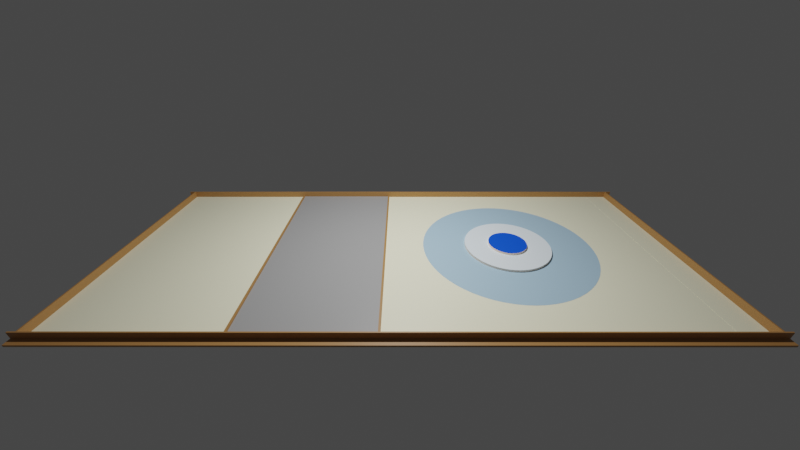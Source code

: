 # Source: field.blend  (saved by Blender 4.1.24; exported with 4.5.12 LTS)
import bpy
from mathutils import Matrix  # noqa: F401  (used for matrix-valued properties, if any)

bpy.ops.wm.read_factory_settings(use_empty=True)
scene = bpy.context.scene
scene.name = 'Scene'

# ---- collections
col_field = bpy.data.collections.new('Field'); scene.collection.children.link(col_field)
col_spot = bpy.data.collections.new('Spot'); col_field.children.link(col_spot)
col_spot_1 = bpy.data.collections.new('Spot_1'); col_spot.children.link(col_spot_1)
col_spot_2 = bpy.data.collections.new('Spot_2'); col_spot.children.link(col_spot_2)
col_spot_3 = bpy.data.collections.new('Spot_3'); col_spot.children.link(col_spot_3)
col_ground = bpy.data.collections.new('Ground'); col_field.children.link(col_ground)
col_timber = bpy.data.collections.new('Timber'); col_field.children.link(col_timber)
col_fence = bpy.data.collections.new('Fence'); col_field.children.link(col_fence)
col_fence__x = bpy.data.collections.new('Fence_+x'); col_fence.children.link(col_fence__x)
col_fence__x_1 = bpy.data.collections.new('Fence_-x'); col_fence.children.link(col_fence__x_1)
col_fence__y = bpy.data.collections.new('Fence_+y'); col_fence.children.link(col_fence__y)
col_fence__y_1 = bpy.data.collections.new('Fence_-y'); col_fence.children.link(col_fence__y_1)
col_start = bpy.data.collections.new('Start'); col_field.children.link(col_start)
col_start__y = bpy.data.collections.new('Start_+y'); col_start.children.link(col_start__y)
col_start__y_1 = bpy.data.collections.new('Start_-y'); col_start.children.link(col_start__y_1)
col_default_items = bpy.data.collections.new('Default_Items'); scene.collection.children.link(col_default_items)

# ---- materials (node trees are filled in below, after node groups)
mat_lonleum_3610 = bpy.data.materials.new('Lonleum_3610')
mat_lonleum_3610.use_transparent_shadow = False
mat_lumber_core = bpy.data.materials.new('Lumber-Core')
mat_lumber_core.use_transparent_shadow = False
mat_lonleum_3059 = bpy.data.materials.new('Lonleum_3059')
mat_lonleum_3059.use_transparent_shadow = False
mat_lonleum_3060 = bpy.data.materials.new('Lonleum_3060')
mat_lonleum_3060.use_transparent_shadow = False
mat_lonleum_3054 = bpy.data.materials.new('Lonleum_3054')
mat_lonleum_3054.use_transparent_shadow = False
mat_lonleum_3116 = bpy.data.materials.new('Lonleum_3116')
mat_lonleum_3116.use_transparent_shadow = False
mat_playwood = bpy.data.materials.new('playwood')
mat_playwood.use_transparent_shadow = False
mat_timber = bpy.data.materials.new('timber')
mat_timber.use_transparent_shadow = False
mat_fence = bpy.data.materials.new('Fence')
mat_fence.use_transparent_shadow = False

# ---- material node trees
mat_lonleum_3610.use_nodes = True; mat_lonleum_3610.node_tree.nodes.clear()
_N = mat_lonleum_3610.node_tree.nodes; _L = mat_lonleum_3610.node_tree.links
n0 = _N.new('ShaderNodeBsdfPrincipled'); n0.name = 'プリンシプルBSDF'; n0.location = (10, 300)
n0.distribution = 'GGX'
n0.subsurface_method = 'RANDOM_WALK_SKIN'
n0.inputs[0].default_value = (0.402, 0.5972, 0.7529, 1.0)
n0.inputs[3].default_value = 1.45
n0.inputs[27].default_value = (0.0, 0.0, 0.0, 1.0)
n0.inputs[28].default_value = 1.0
n1 = _N.new('ShaderNodeOutputMaterial'); n1.name = 'マテリアル出力'; n1.location = (300, 300)
_L.new(n0.outputs[0], n1.inputs[0])
n1.is_active_output = True
mat_lumber_core.use_nodes = True; mat_lumber_core.node_tree.nodes.clear()
_N = mat_lumber_core.node_tree.nodes; _L = mat_lumber_core.node_tree.links
n0 = _N.new('ShaderNodeBsdfPrincipled'); n0.name = 'プリンシプルBSDF'; n0.location = (10, 300)
n0.inputs[0].default_value = (1.0, 0.8278, 0.6698, 1.0)
n1 = _N.new('ShaderNodeOutputMaterial'); n1.name = 'マテリアル出力'; n1.location = (300, 300)
_L.new(n0.outputs[0], n1.inputs[0])
n1.is_active_output = True
mat_lonleum_3059.use_nodes = True; mat_lonleum_3059.node_tree.nodes.clear()
_N = mat_lonleum_3059.node_tree.nodes; _L = mat_lonleum_3059.node_tree.links
n0 = _N.new('ShaderNodeBsdfPrincipled'); n0.name = 'プリンシプルBSDF'; n0.location = (10, 300)
n0.distribution = 'GGX'
n0.subsurface_method = 'RANDOM_WALK_SKIN'
n0.inputs[0].default_value = (0.8469, 0.9387, 1.0, 1.0)
n0.inputs[3].default_value = 1.45
n0.inputs[27].default_value = (0.0, 0.0, 0.0, 1.0)
n0.inputs[28].default_value = 1.0
n1 = _N.new('ShaderNodeOutputMaterial'); n1.name = 'マテリアル出力'; n1.location = (300, 300)
_L.new(n0.outputs[0], n1.inputs[0])
n1.is_active_output = True
mat_lonleum_3060.use_nodes = True; mat_lonleum_3060.node_tree.nodes.clear()
_N = mat_lonleum_3060.node_tree.nodes; _L = mat_lonleum_3060.node_tree.links
n0 = _N.new('ShaderNodeBsdfPrincipled'); n0.name = 'プリンシプルBSDF'; n0.location = (10, 300)
n0.distribution = 'GGX'
n0.subsurface_method = 'RANDOM_WALK_SKIN'
n0.inputs[0].default_value = (0.0, 0.08022, 0.7758, 1.0)
n0.inputs[3].default_value = 1.45
n0.inputs[27].default_value = (0.0, 0.0, 0.0, 1.0)
n0.inputs[28].default_value = 1.0
n1 = _N.new('ShaderNodeOutputMaterial'); n1.name = 'マテリアル出力'; n1.location = (300, 300)
_L.new(n0.outputs[0], n1.inputs[0])
n1.is_active_output = True
mat_lonleum_3054.use_nodes = True; mat_lonleum_3054.node_tree.nodes.clear()
_N = mat_lonleum_3054.node_tree.nodes; _L = mat_lonleum_3054.node_tree.links
n0 = _N.new('ShaderNodeBsdfPrincipled'); n0.name = 'プリンシプルBSDF'; n0.location = (10, 300)
n0.distribution = 'GGX'
n0.subsurface_method = 'RANDOM_WALK_SKIN'
n0.inputs[0].default_value = (1.0, 0.9734, 0.7157, 1.0)
n0.inputs[3].default_value = 1.45
n0.inputs[27].default_value = (0.0, 0.0, 0.0, 1.0)
n0.inputs[28].default_value = 1.0
n1 = _N.new('ShaderNodeOutputMaterial'); n1.name = 'マテリアル出力'; n1.location = (300, 300)
_L.new(n0.outputs[0], n1.inputs[0])
n1.is_active_output = True
mat_lonleum_3116.use_nodes = True; mat_lonleum_3116.node_tree.nodes.clear()
_N = mat_lonleum_3116.node_tree.nodes; _L = mat_lonleum_3116.node_tree.links
n0 = _N.new('ShaderNodeBsdfPrincipled'); n0.name = 'プリンシプルBSDF'; n0.location = (10, 300)
n0.distribution = 'GGX'
n0.subsurface_method = 'RANDOM_WALK_SKIN'
n0.inputs[0].default_value = (0.3419, 0.3419, 0.3419, 1.0)
n0.inputs[3].default_value = 1.45
n0.inputs[27].default_value = (0.0, 0.0, 0.0, 1.0)
n0.inputs[28].default_value = 1.0
n1 = _N.new('ShaderNodeOutputMaterial'); n1.name = 'マテリアル出力'; n1.location = (300, 300)
_L.new(n0.outputs[0], n1.inputs[0])
n1.is_active_output = True
mat_playwood.use_nodes = True; mat_playwood.node_tree.nodes.clear()
_N = mat_playwood.node_tree.nodes; _L = mat_playwood.node_tree.links
n0 = _N.new('ShaderNodeBsdfPrincipled'); n0.name = 'プリンシプルBSDF'; n0.location = (10, 300)
n0.distribution = 'GGX'
n0.subsurface_method = 'RANDOM_WALK_SKIN'
n0.inputs[0].default_value = (0.5, 0.29, 0.1241, 1.0)
n0.inputs[3].default_value = 1.45
n0.inputs[27].default_value = (0.0, 0.0, 0.0, 1.0)
n0.inputs[28].default_value = 1.0
n1 = _N.new('ShaderNodeOutputMaterial'); n1.name = 'マテリアル出力'; n1.location = (300, 300)
_L.new(n0.outputs[0], n1.inputs[0])
n1.is_active_output = True
mat_timber.use_nodes = True; mat_timber.node_tree.nodes.clear()
_N = mat_timber.node_tree.nodes; _L = mat_timber.node_tree.links
n0 = _N.new('ShaderNodeBsdfPrincipled'); n0.name = 'プリンシプルBSDF'; n0.location = (10, 300)
n0.distribution = 'GGX'
n0.subsurface_method = 'RANDOM_WALK_SKIN'
n0.inputs[0].default_value = (0.4, 0.1995, 0.06317, 1.0)
n0.inputs[3].default_value = 1.45
n0.inputs[27].default_value = (0.0, 0.0, 0.0, 1.0)
n0.inputs[28].default_value = 1.0
n1 = _N.new('ShaderNodeOutputMaterial'); n1.name = 'マテリアル出力'; n1.location = (300, 300)
_L.new(n0.outputs[0], n1.inputs[0])
n1.is_active_output = True
mat_fence.use_nodes = True; mat_fence.node_tree.nodes.clear()
_N = mat_fence.node_tree.nodes; _L = mat_fence.node_tree.links
n0 = _N.new('ShaderNodeBsdfPrincipled'); n0.name = 'プリンシプルBSDF'; n0.location = (10, 300)
n0.distribution = 'GGX'
n0.subsurface_method = 'RANDOM_WALK_SKIN'
n0.inputs[0].default_value = (0.4, 0.1995, 0.06317, 1.0)
n0.inputs[3].default_value = 1.45
n0.inputs[27].default_value = (0.0, 0.0, 0.0, 1.0)
n0.inputs[28].default_value = 1.0
n1 = _N.new('ShaderNodeOutputMaterial'); n1.name = 'マテリアル出力'; n1.location = (300, 300)
_L.new(n0.outputs[0], n1.inputs[0])
n1.is_active_output = True

# ---- world
world_world = bpy.data.worlds.new('World'); scene.world = world_world
world_world.use_nodes = True; world_world.node_tree.nodes.clear()
_N = world_world.node_tree.nodes; _L = world_world.node_tree.links
n0 = _N.new('ShaderNodeOutputWorld'); n0.name = 'World Output'; n0.location = (300, 300)
n1 = _N.new('ShaderNodeBackground'); n1.name = 'Background'; n1.location = (10, 300)
n1.inputs[0].default_value = (0.05088, 0.05088, 0.05088, 1.0)
_L.new(n1.outputs[0], n0.inputs[0])
n0.is_active_output = True
world_world.color = (0.05088, 0.05088, 0.05088)
world_world.use_sun_shadow = False
world_world.sun_shadow_jitter_overblur = 0.0

# ---- cameras
cam_camera = bpy.data.cameras.new('Camera')
cam_camera.clip_end = 100.0
cam_camera.lens = 15.0
cam_camera.ortho_scale = 7.314

# ---- lights
light_light = bpy.data.lights.new('Light', 'POINT')
light_light.transmission_factor = 0.0
light_light.energy = 1e+05
light_light.shadow_soft_size = 0.1
light_light.shadow_maximum_resolution = 0.006
light_light.use_absolute_resolution = True

# ---- meshes
me_010 = bpy.data.meshes.new('円柱.010')
me_010.from_pydata([(0.0, 18.0, -0.24), (0.0, 18.0, 0.24), (1.764, 17.91, -0.24), (1.764, 17.91, 0.24), (3.512, 17.65, -0.24), (3.512, 17.65, 0.24), (5.225, 17.22, -0.24), (5.225, 17.22, 0.24), (6.888, 16.63, -0.24), (6.888, 16.63, 0.24), (8.485, 15.87, -0.24), (8.485, 15.87, 0.24), (10.0, 14.97, -0.24), (10.0, 14.97, 0.24), (11.42, 13.91, -0.24), (11.42, 13.91, 0.24), (12.73, 12.73, -0.24), (12.73, 12.73, 0.24), (13.91, 11.42, -0.24), (13.91, 11.42, 0.24), (14.97, 10.0, -0.24), (14.97, 10.0, 0.24), (15.87, 8.485, -0.24), (15.87, 8.485, 0.24), (16.63, 6.888, -0.24), (16.63, 6.888, 0.24), (17.22, 5.225, -0.24), (17.22, 5.225, 0.24), (17.65, 3.512, -0.24), (17.65, 3.512, 0.24), (17.91, 1.764, -0.24), (17.91, 1.764, 0.24), (18.0, 0.0, -0.24), (18.0, 0.0, 0.24), (17.91, -1.764, -0.24), (17.91, -1.764, 0.24), (17.65, -3.512, -0.24), (17.65, -3.512, 0.24), (17.22, -5.225, -0.24), (17.22, -5.225, 0.24), (16.63, -6.888, -0.24), (16.63, -6.888, 0.24), (15.87, -8.485, -0.24), (15.87, -8.485, 0.24), (14.97, -10.0, -0.24), (14.97, -10.0, 0.24), (13.91, -11.42, -0.24), (13.91, -11.42, 0.24), (12.73, -12.73, -0.24), (12.73, -12.73, 0.24), (11.42, -13.91, -0.24), (11.42, -13.91, 0.24), (10.0, -14.97, -0.24), (10.0, -14.97, 0.24), (8.485, -15.87, -0.24), (8.485, -15.87, 0.24), (6.888, -16.63, -0.24), (6.888, -16.63, 0.24), (5.225, -17.22, -0.24), (5.225, -17.22, 0.24), (3.512, -17.65, -0.24), (3.512, -17.65, 0.24), (1.764, -17.91, -0.24), (1.764, -17.91, 0.24), (0.0, -18.0, -0.24), (0.0, -18.0, 0.24), (-1.764, -17.91, -0.24), (-1.764, -17.91, 0.24), (-3.512, -17.65, -0.24), (-3.512, -17.65, 0.24), (-5.225, -17.22, -0.24), (-5.225, -17.22, 0.24), (-6.888, -16.63, -0.24), (-6.888, -16.63, 0.24), (-8.485, -15.87, -0.24), (-8.485, -15.87, 0.24), (-10.0, -14.97, -0.24), (-10.0, -14.97, 0.24), (-11.42, -13.91, -0.24), (-11.42, -13.91, 0.24), (-12.73, -12.73, -0.24), (-12.73, -12.73, 0.24), (-13.91, -11.42, -0.24), (-13.91, -11.42, 0.24), (-14.97, -10.0, -0.24), (-14.97, -10.0, 0.24), (-15.87, -8.485, -0.24), (-15.87, -8.485, 0.24), (-16.63, -6.888, -0.24), (-16.63, -6.888, 0.24), (-17.22, -5.225, -0.24), (-17.22, -5.225, 0.24), (-17.65, -3.512, -0.24), (-17.65, -3.512, 0.24), (-17.91, -1.764, -0.24), (-17.91, -1.764, 0.24), (-18.0, 0.0, -0.24), (-18.0, 0.0, 0.24), (-17.91, 1.764, -0.24), (-17.91, 1.764, 0.24), (-17.65, 3.512, -0.24), (-17.65, 3.512, 0.24), (-17.22, 5.225, -0.24), (-17.22, 5.225, 0.24), (-16.63, 6.888, -0.24), (-16.63, 6.888, 0.24), (-15.87, 8.485, -0.24), (-15.87, 8.485, 0.24), (-14.97, 10.0, -0.24), (-14.97, 10.0, 0.24), (-13.91, 11.42, -0.24), (-13.91, 11.42, 0.24), (-12.73, 12.73, -0.24), (-12.73, 12.73, 0.24), (-11.42, 13.91, -0.24), (-11.42, 13.91, 0.24), (-10.0, 14.97, -0.24), (-10.0, 14.97, 0.24), (-8.485, 15.87, -0.24), (-8.485, 15.87, 0.24), (-6.888, 16.63, -0.24), (-6.888, 16.63, 0.24), (-5.225, 17.22, -0.24), (-5.225, 17.22, 0.24), (-3.512, 17.65, -0.24), (-3.512, 17.65, 0.24), (-1.764, 17.91, -0.24), (-1.764, 17.91, 0.24)], [], [(0, 1, 3, 2), (2, 3, 5, 4), (4, 5, 7, 6), (6, 7, 9, 8), (8, 9, 11, 10), (10, 11, 13, 12), (12, 13, 15, 14), (14, 15, 17, 16), (16, 17, 19, 18), (18, 19, 21, 20), (20, 21, 23, 22), (22, 23, 25, 24), (24, 25, 27, 26), (26, 27, 29, 28), (28, 29, 31, 30), (30, 31, 33, 32), (32, 33, 35, 34), (34, 35, 37, 36), (36, 37, 39, 38), (38, 39, 41, 40), (40, 41, 43, 42), (42, 43, 45, 44), (44, 45, 47, 46), (46, 47, 49, 48), (48, 49, 51, 50), (50, 51, 53, 52), (52, 53, 55, 54), (54, 55, 57, 56), (56, 57, 59, 58), (58, 59, 61, 60), (60, 61, 63, 62), (62, 63, 65, 64), (64, 65, 67, 66), (66, 67, 69, 68), (68, 69, 71, 70), (70, 71, 73, 72), (72, 73, 75, 74), (74, 75, 77, 76), (76, 77, 79, 78), (78, 79, 81, 80), (80, 81, 83, 82), (82, 83, 85, 84), (84, 85, 87, 86), (86, 87, 89, 88), (88, 89, 91, 90), (90, 91, 93, 92), (92, 93, 95, 94), (94, 95, 97, 96), (96, 97, 99, 98), (98, 99, 101, 100), (100, 101, 103, 102), (102, 103, 105, 104), (104, 105, 107, 106), (106, 107, 109, 108), (108, 109, 111, 110), (110, 111, 113, 112), (112, 113, 115, 114), (114, 115, 117, 116), (116, 117, 119, 118), (118, 119, 121, 120), (120, 121, 123, 122), (122, 123, 125, 124), (3, 1, 127, 125, 123, 121, 119, 117, 115, 113, 111, 109, 107, 105, 103, 101, 99, 97, 95, 93, 91, 89, 87, 85, 83, 81, 79, 77, 75, 73, 71, 69, 67, 65, 63, 61, 59, 57, 55, 53, 51, 49, 47, 45, 43, 41, 39, 37, 35, 33, 31, 29, 27, 25, 23, 21, 19, 17, 15, 13, 11, 9, 7, 5), (124, 125, 127, 126), (126, 127, 1, 0), (0, 2, 4, 6, 8, 10, 12, 14, 16, 18, 20, 22, 24, 26, 28, 30, 32, 34, 36, 38, 40, 42, 44, 46, 48, 50, 52, 54, 56, 58, 60, 62, 64, 66, 68, 70, 72, 74, 76, 78, 80, 82, 84, 86, 88, 90, 92, 94, 96, 98, 100, 102, 104, 106, 108, 110, 112, 114, 116, 118, 120, 122, 124, 126)])
_uv = me_010.uv_layers.new(name='UVマップ')
_uv.uv.foreach_set('vector', [1.0, 0.5, 1.0, 1.0, 0.9844, 1.0, 0.9844, 0.5, 0.9844, 0.5, 0.9844, 1.0, 0.9688, 1.0, 0.9688, 0.5, 0.9688, 0.5, 0.9688, 1.0, 0.9531, 1.0, 0.9531, 0.5, 0.9531, 0.5, 0.9531, 1.0, 0.9375, 1.0, 0.9375, 0.5, 0.9375, 0.5, 0.9375, 1.0, 0.9219, 1.0, 0.9219, 0.5, 0.9219, 0.5, 0.9219, 1.0, 0.9062, 1.0, 0.9062, 0.5, 0.9062, 0.5, 0.9062, 1.0, 0.8906, 1.0, 0.8906, 0.5, 0.8906, 0.5, 0.8906, 1.0, 0.875, 1.0, 0.875, 0.5, 0.875, 0.5, 0.875, 1.0, 0.8594, 1.0, 0.8594, 0.5, 0.8594, 0.5, 0.8594, 1.0, 0.8438, 1.0, 0.8438, 0.5, 0.8438, 0.5, 0.8438, 1.0, 0.8281, 1.0, 0.8281, 0.5, 0.8281, 0.5, 0.8281, 1.0, 0.8125, 1.0, 0.8125, 0.5, 0.8125, 0.5, 0.8125, 1.0, 0.7969, 1.0, 0.7969, 0.5, 0.7969, 0.5, 0.7969, 1.0, 0.7812, 1.0, 0.7812, 0.5, 0.7812, 0.5, 0.7812, 1.0, 0.7656, 1.0, 0.7656, 0.5, 0.7656, 0.5, 0.7656, 1.0, 0.75, 1.0, 0.75, 0.5, 0.75, 0.5, 0.75, 1.0, 0.7344, 1.0, 0.7344, 0.5, 0.7344, 0.5, 0.7344, 1.0, 0.7188, 1.0, 0.7188, 0.5, 0.7188, 0.5, 0.7188, 1.0, 0.7031, 1.0, 0.7031, 0.5, 0.7031, 0.5, 0.7031, 1.0, 0.6875, 1.0, 0.6875, 0.5, 0.6875, 0.5, 0.6875, 1.0, 0.6719, 1.0, 0.6719, 0.5, 0.6719, 0.5, 0.6719, 1.0, 0.6562, 1.0, 0.6562, 0.5, 0.6562, 0.5, 0.6562, 1.0, 0.6406, 1.0, 0.6406, 0.5, 0.6406, 0.5, 0.6406, 1.0, 0.625, 1.0, 0.625, 0.5, 0.625, 0.5, 0.625, 1.0, 0.6094, 1.0, 0.6094, 0.5, 0.6094, 0.5, 0.6094, 1.0, 0.5938, 1.0, 0.5938, 0.5, 0.5938, 0.5, 0.5938, 1.0, 0.5781, 1.0, 0.5781, 0.5, 0.5781, 0.5, 0.5781, 1.0, 0.5625, 1.0, 0.5625, 0.5, 0.5625, 0.5, 0.5625, 1.0, 0.5469, 1.0, 0.5469, 0.5, 0.5469, 0.5, 0.5469, 1.0, 0.5312, 1.0, 0.5312, 0.5, 0.5312, 0.5, 0.5312, 1.0, 0.5156, 1.0, 0.5156, 0.5, 0.5156, 0.5, 0.5156, 1.0, 0.5, 1.0, 0.5, 0.5, 0.5, 0.5, 0.5, 1.0, 0.4844, 1.0, 0.4844, 0.5, 0.4844, 0.5, 0.4844, 1.0, 0.4688, 1.0, 0.4688, 0.5, 0.4688, 0.5, 0.4688, 1.0, 0.4531, 1.0, 0.4531, 0.5, 0.4531, 0.5, 0.4531, 1.0, 0.4375, 1.0, 0.4375, 0.5, 0.4375, 0.5, 0.4375, 1.0, 0.4219, 1.0, 0.4219, 0.5, 0.4219, 0.5, 0.4219, 1.0, 0.4062, 1.0, 0.4062, 0.5, 0.4062, 0.5, 0.4062, 1.0, 0.3906, 1.0, 0.3906, 0.5, 0.3906, 0.5, 0.3906, 1.0, 0.375, 1.0, 0.375, 0.5, 0.375, 0.5, 0.375, 1.0, 0.3594, 1.0, 0.3594, 0.5, 0.3594, 0.5, 0.3594, 1.0, 0.3438, 1.0, 0.3438, 0.5, 0.3438, 0.5, 0.3438, 1.0, 0.3281, 1.0, 0.3281, 0.5, 0.3281, 0.5, 0.3281, 1.0, 0.3125, 1.0, 0.3125, 0.5, 0.3125, 0.5, 0.3125, 1.0, 0.2969, 1.0, 0.2969, 0.5, 0.2969, 0.5, 0.2969, 1.0, 0.2812, 1.0, 0.2812, 0.5, 0.2812, 0.5, 0.2812, 1.0, 0.2656, 1.0, 0.2656, 0.5, 0.2656, 0.5, 0.2656, 1.0, 0.25, 1.0, 0.25, 0.5, 0.25, 0.5, 0.25, 1.0, 0.2344, 1.0, 0.2344, 0.5, 0.2344, 0.5, 0.2344, 1.0, 0.2188, 1.0, 0.2188, 0.5, 0.2188, 0.5, 0.2188, 1.0, 0.2031, 1.0, 0.2031, 0.5, 0.2031, 0.5, 0.2031, 1.0, 0.1875, 1.0, 0.1875, 0.5, 0.1875, 0.5, 0.1875, 1.0, 0.1719, 1.0, 0.1719, 0.5, 0.1719, 0.5, 0.1719, 1.0, 0.1562, 1.0, 0.1562, 0.5, 0.1562, 0.5, 0.1562, 1.0, 0.1406, 1.0, 0.1406, 0.5, 0.1406, 0.5, 0.1406, 1.0, 0.125, 1.0, 0.125, 0.5, 0.125, 0.5, 0.125, 1.0, 0.1094, 1.0, 0.1094, 0.5, 0.1094, 0.5, 0.1094, 1.0, 0.09375, 1.0, 0.09375, 0.5, 0.09375, 0.5, 0.09375, 1.0, 0.07812, 1.0, 0.07812, 0.5, 0.07812, 0.5, 0.07812, 1.0, 0.0625, 1.0, 0.0625, 0.5, 0.0625, 0.5, 0.0625, 1.0, 0.04688, 1.0, 0.04688, 0.5, 0.04688, 0.5, 0.04688, 1.0, 0.03125, 1.0, 0.03125, 0.5, 0.2735, 0.4888, 0.25, 0.49, 0.2265, 0.4888, 0.2032, 0.4854, 0.1803, 0.4797, 0.1582, 0.4717, 0.1369, 0.4617, 0.1167, 0.4496, 0.09775, 0.4355, 0.08029, 0.4197, 0.06448, 0.4023, 0.05045, 0.3833, 0.03834, 0.3631, 0.02827, 0.3418, 0.02033, 0.3197, 0.01461, 0.2968, 0.01116, 0.2735, 0.01, 0.25, 0.01116, 0.2265, 0.01461, 0.2032, 0.02033, 0.1803, 0.02827, 0.1582, 0.03834, 0.1369, 0.05045, 0.1167, 0.06448, 0.09775, 0.08029, 0.08029, 0.09775, 0.06448, 0.1167, 0.05045, 0.1369, 0.03834, 0.1582, 0.02827, 0.1803, 0.02033, 0.2032, 0.01461, 0.2265, 0.01116, 0.25, 0.01, 0.2735, 0.01116, 0.2968, 0.01461, 0.3197, 0.02033, 0.3418, 0.02827, 0.3631, 0.03834, 0.3833, 0.05045, 0.4023, 0.06448, 0.4197, 0.08029, 0.4355, 0.09775, 0.4496, 0.1167, 0.4617, 0.1369, 0.4717, 0.1582, 0.4797, 0.1803, 0.4854, 0.2032, 0.4888, 0.2265, 0.49, 0.25, 0.4888, 0.2735, 0.4854, 0.2968, 0.4797, 0.3197, 0.4717, 0.3418, 0.4617, 0.3631, 0.4496, 0.3833, 0.4355, 0.4023, 0.4197, 0.4197, 0.4023, 0.4355, 0.3833, 0.4496, 0.3631, 0.4617, 0.3418, 0.4717, 0.3197, 0.4797, 0.2968, 0.4854, 0.03125, 0.5, 0.03125, 1.0, 0.01562, 1.0, 0.01562, 0.5, 0.01562, 0.5, 0.01562, 1.0, 0.0, 1.0, 0.0, 0.5, 0.75, 0.49, 0.7735, 0.4888, 0.7968, 0.4854, 0.8197, 0.4797, 0.8418, 0.4717, 0.8631, 0.4617, 0.8833, 0.4496, 0.9023, 0.4355, 0.9197, 0.4197, 0.9355, 0.4023, 0.9496, 0.3833, 0.9617, 0.3631, 0.9717, 0.3418, 0.9797, 0.3197, 0.9854, 0.2968, 0.9888, 0.2735, 0.99, 0.25, 0.9888, 0.2265, 0.9854, 0.2032, 0.9797, 0.1803, 0.9717, 0.1582, 0.9617, 0.1369, 0.9496, 0.1167, 0.9355, 0.09775, 0.9197, 0.08029, 0.9023, 0.06448, 0.8833, 0.05045, 0.8631, 0.03834, 0.8418, 0.02827, 0.8197, 0.02033, 0.7968, 0.01461, 0.7735, 0.01116, 0.75, 0.01, 0.7265, 0.01116, 0.7032, 0.01461, 0.6803, 0.02033, 0.6582, 0.02827, 0.6369, 0.03834, 0.6167, 0.05045, 0.5977, 0.06448, 0.5803, 0.08029, 0.5645, 0.09775, 0.5504, 0.1167, 0.5383, 0.1369, 0.5283, 0.1582, 0.5203, 0.1803, 0.5146, 0.2032, 0.5112, 0.2265, 0.51, 0.25, 0.5112, 0.2735, 0.5146, 0.2968, 0.5203, 0.3197, 0.5283, 0.3418, 0.5383, 0.3631, 0.5504, 0.3833, 0.5645, 0.4023, 0.5803, 0.4197, 0.5977, 0.4355, 0.6167, 0.4496, 0.6369, 0.4617, 0.6582, 0.4717, 0.6803, 0.4797, 0.7032, 0.4854, 0.7265, 0.4888])
me_010.materials.append(mat_lonleum_3610)
me_010.update()
me_012 = bpy.data.meshes.new('円柱.012')
me_012.from_pydata([(0.0, 18.0, -0.24), (0.0, 18.0, 0.24), (1.764, 17.91, -0.24), (1.764, 17.91, 0.24), (3.512, 17.65, -0.24), (3.512, 17.65, 0.24), (5.225, 17.22, -0.24), (5.225, 17.22, 0.24), (6.888, 16.63, -0.24), (6.888, 16.63, 0.24), (8.485, 15.87, -0.24), (8.485, 15.87, 0.24), (10.0, 14.97, -0.24), (10.0, 14.97, 0.24), (11.42, 13.91, -0.24), (11.42, 13.91, 0.24), (12.73, 12.73, -0.24), (12.73, 12.73, 0.24), (13.91, 11.42, -0.24), (13.91, 11.42, 0.24), (14.97, 10.0, -0.24), (14.97, 10.0, 0.24), (15.87, 8.485, -0.24), (15.87, 8.485, 0.24), (16.63, 6.888, -0.24), (16.63, 6.888, 0.24), (17.22, 5.225, -0.24), (17.22, 5.225, 0.24), (17.65, 3.512, -0.24), (17.65, 3.512, 0.24), (17.91, 1.764, -0.24), (17.91, 1.764, 0.24), (18.0, 0.0, -0.24), (18.0, 0.0, 0.24), (17.91, -1.764, -0.24), (17.91, -1.764, 0.24), (17.65, -3.512, -0.24), (17.65, -3.512, 0.24), (17.22, -5.225, -0.24), (17.22, -5.225, 0.24), (16.63, -6.888, -0.24), (16.63, -6.888, 0.24), (15.87, -8.485, -0.24), (15.87, -8.485, 0.24), (14.97, -10.0, -0.24), (14.97, -10.0, 0.24), (13.91, -11.42, -0.24), (13.91, -11.42, 0.24), (12.73, -12.73, -0.24), (12.73, -12.73, 0.24), (11.42, -13.91, -0.24), (11.42, -13.91, 0.24), (10.0, -14.97, -0.24), (10.0, -14.97, 0.24), (8.485, -15.87, -0.24), (8.485, -15.87, 0.24), (6.888, -16.63, -0.24), (6.888, -16.63, 0.24), (5.225, -17.22, -0.24), (5.225, -17.22, 0.24), (3.512, -17.65, -0.24), (3.512, -17.65, 0.24), (1.764, -17.91, -0.24), (1.764, -17.91, 0.24), (0.0, -18.0, -0.24), (0.0, -18.0, 0.24), (-1.764, -17.91, -0.24), (-1.764, -17.91, 0.24), (-3.512, -17.65, -0.24), (-3.512, -17.65, 0.24), (-5.225, -17.22, -0.24), (-5.225, -17.22, 0.24), (-6.888, -16.63, -0.24), (-6.888, -16.63, 0.24), (-8.485, -15.87, -0.24), (-8.485, -15.87, 0.24), (-10.0, -14.97, -0.24), (-10.0, -14.97, 0.24), (-11.42, -13.91, -0.24), (-11.42, -13.91, 0.24), (-12.73, -12.73, -0.24), (-12.73, -12.73, 0.24), (-13.91, -11.42, -0.24), (-13.91, -11.42, 0.24), (-14.97, -10.0, -0.24), (-14.97, -10.0, 0.24), (-15.87, -8.485, -0.24), (-15.87, -8.485, 0.24), (-16.63, -6.888, -0.24), (-16.63, -6.888, 0.24), (-17.22, -5.225, -0.24), (-17.22, -5.225, 0.24), (-17.65, -3.512, -0.24), (-17.65, -3.512, 0.24), (-17.91, -1.764, -0.24), (-17.91, -1.764, 0.24), (-18.0, 0.0, -0.24), (-18.0, 0.0, 0.24), (-17.91, 1.764, -0.24), (-17.91, 1.764, 0.24), (-17.65, 3.512, -0.24), (-17.65, 3.512, 0.24), (-17.22, 5.225, -0.24), (-17.22, 5.225, 0.24), (-16.63, 6.888, -0.24), (-16.63, 6.888, 0.24), (-15.87, 8.485, -0.24), (-15.87, 8.485, 0.24), (-14.97, 10.0, -0.24), (-14.97, 10.0, 0.24), (-13.91, 11.42, -0.24), (-13.91, 11.42, 0.24), (-12.73, 12.73, -0.24), (-12.73, 12.73, 0.24), (-11.42, 13.91, -0.24), (-11.42, 13.91, 0.24), (-10.0, 14.97, -0.24), (-10.0, 14.97, 0.24), (-8.485, 15.87, -0.24), (-8.485, 15.87, 0.24), (-6.888, 16.63, -0.24), (-6.888, 16.63, 0.24), (-5.225, 17.22, -0.24), (-5.225, 17.22, 0.24), (-3.512, 17.65, -0.24), (-3.512, 17.65, 0.24), (-1.764, 17.91, -0.24), (-1.764, 17.91, 0.24)], [], [(0, 1, 3, 2), (2, 3, 5, 4), (4, 5, 7, 6), (6, 7, 9, 8), (8, 9, 11, 10), (10, 11, 13, 12), (12, 13, 15, 14), (14, 15, 17, 16), (16, 17, 19, 18), (18, 19, 21, 20), (20, 21, 23, 22), (22, 23, 25, 24), (24, 25, 27, 26), (26, 27, 29, 28), (28, 29, 31, 30), (30, 31, 33, 32), (32, 33, 35, 34), (34, 35, 37, 36), (36, 37, 39, 38), (38, 39, 41, 40), (40, 41, 43, 42), (42, 43, 45, 44), (44, 45, 47, 46), (46, 47, 49, 48), (48, 49, 51, 50), (50, 51, 53, 52), (52, 53, 55, 54), (54, 55, 57, 56), (56, 57, 59, 58), (58, 59, 61, 60), (60, 61, 63, 62), (62, 63, 65, 64), (64, 65, 67, 66), (66, 67, 69, 68), (68, 69, 71, 70), (70, 71, 73, 72), (72, 73, 75, 74), (74, 75, 77, 76), (76, 77, 79, 78), (78, 79, 81, 80), (80, 81, 83, 82), (82, 83, 85, 84), (84, 85, 87, 86), (86, 87, 89, 88), (88, 89, 91, 90), (90, 91, 93, 92), (92, 93, 95, 94), (94, 95, 97, 96), (96, 97, 99, 98), (98, 99, 101, 100), (100, 101, 103, 102), (102, 103, 105, 104), (104, 105, 107, 106), (106, 107, 109, 108), (108, 109, 111, 110), (110, 111, 113, 112), (112, 113, 115, 114), (114, 115, 117, 116), (116, 117, 119, 118), (118, 119, 121, 120), (120, 121, 123, 122), (122, 123, 125, 124), (3, 1, 127, 125, 123, 121, 119, 117, 115, 113, 111, 109, 107, 105, 103, 101, 99, 97, 95, 93, 91, 89, 87, 85, 83, 81, 79, 77, 75, 73, 71, 69, 67, 65, 63, 61, 59, 57, 55, 53, 51, 49, 47, 45, 43, 41, 39, 37, 35, 33, 31, 29, 27, 25, 23, 21, 19, 17, 15, 13, 11, 9, 7, 5), (124, 125, 127, 126), (126, 127, 1, 0), (0, 2, 4, 6, 8, 10, 12, 14, 16, 18, 20, 22, 24, 26, 28, 30, 32, 34, 36, 38, 40, 42, 44, 46, 48, 50, 52, 54, 56, 58, 60, 62, 64, 66, 68, 70, 72, 74, 76, 78, 80, 82, 84, 86, 88, 90, 92, 94, 96, 98, 100, 102, 104, 106, 108, 110, 112, 114, 116, 118, 120, 122, 124, 126)])
_uv = me_012.uv_layers.new(name='UVマップ')
_uv.uv.foreach_set('vector', [1.0, 0.5, 1.0, 1.0, 0.9844, 1.0, 0.9844, 0.5, 0.9844, 0.5, 0.9844, 1.0, 0.9688, 1.0, 0.9688, 0.5, 0.9688, 0.5, 0.9688, 1.0, 0.9531, 1.0, 0.9531, 0.5, 0.9531, 0.5, 0.9531, 1.0, 0.9375, 1.0, 0.9375, 0.5, 0.9375, 0.5, 0.9375, 1.0, 0.9219, 1.0, 0.9219, 0.5, 0.9219, 0.5, 0.9219, 1.0, 0.9062, 1.0, 0.9062, 0.5, 0.9062, 0.5, 0.9062, 1.0, 0.8906, 1.0, 0.8906, 0.5, 0.8906, 0.5, 0.8906, 1.0, 0.875, 1.0, 0.875, 0.5, 0.875, 0.5, 0.875, 1.0, 0.8594, 1.0, 0.8594, 0.5, 0.8594, 0.5, 0.8594, 1.0, 0.8438, 1.0, 0.8438, 0.5, 0.8438, 0.5, 0.8438, 1.0, 0.8281, 1.0, 0.8281, 0.5, 0.8281, 0.5, 0.8281, 1.0, 0.8125, 1.0, 0.8125, 0.5, 0.8125, 0.5, 0.8125, 1.0, 0.7969, 1.0, 0.7969, 0.5, 0.7969, 0.5, 0.7969, 1.0, 0.7812, 1.0, 0.7812, 0.5, 0.7812, 0.5, 0.7812, 1.0, 0.7656, 1.0, 0.7656, 0.5, 0.7656, 0.5, 0.7656, 1.0, 0.75, 1.0, 0.75, 0.5, 0.75, 0.5, 0.75, 1.0, 0.7344, 1.0, 0.7344, 0.5, 0.7344, 0.5, 0.7344, 1.0, 0.7188, 1.0, 0.7188, 0.5, 0.7188, 0.5, 0.7188, 1.0, 0.7031, 1.0, 0.7031, 0.5, 0.7031, 0.5, 0.7031, 1.0, 0.6875, 1.0, 0.6875, 0.5, 0.6875, 0.5, 0.6875, 1.0, 0.6719, 1.0, 0.6719, 0.5, 0.6719, 0.5, 0.6719, 1.0, 0.6562, 1.0, 0.6562, 0.5, 0.6562, 0.5, 0.6562, 1.0, 0.6406, 1.0, 0.6406, 0.5, 0.6406, 0.5, 0.6406, 1.0, 0.625, 1.0, 0.625, 0.5, 0.625, 0.5, 0.625, 1.0, 0.6094, 1.0, 0.6094, 0.5, 0.6094, 0.5, 0.6094, 1.0, 0.5938, 1.0, 0.5938, 0.5, 0.5938, 0.5, 0.5938, 1.0, 0.5781, 1.0, 0.5781, 0.5, 0.5781, 0.5, 0.5781, 1.0, 0.5625, 1.0, 0.5625, 0.5, 0.5625, 0.5, 0.5625, 1.0, 0.5469, 1.0, 0.5469, 0.5, 0.5469, 0.5, 0.5469, 1.0, 0.5312, 1.0, 0.5312, 0.5, 0.5312, 0.5, 0.5312, 1.0, 0.5156, 1.0, 0.5156, 0.5, 0.5156, 0.5, 0.5156, 1.0, 0.5, 1.0, 0.5, 0.5, 0.5, 0.5, 0.5, 1.0, 0.4844, 1.0, 0.4844, 0.5, 0.4844, 0.5, 0.4844, 1.0, 0.4688, 1.0, 0.4688, 0.5, 0.4688, 0.5, 0.4688, 1.0, 0.4531, 1.0, 0.4531, 0.5, 0.4531, 0.5, 0.4531, 1.0, 0.4375, 1.0, 0.4375, 0.5, 0.4375, 0.5, 0.4375, 1.0, 0.4219, 1.0, 0.4219, 0.5, 0.4219, 0.5, 0.4219, 1.0, 0.4062, 1.0, 0.4062, 0.5, 0.4062, 0.5, 0.4062, 1.0, 0.3906, 1.0, 0.3906, 0.5, 0.3906, 0.5, 0.3906, 1.0, 0.375, 1.0, 0.375, 0.5, 0.375, 0.5, 0.375, 1.0, 0.3594, 1.0, 0.3594, 0.5, 0.3594, 0.5, 0.3594, 1.0, 0.3438, 1.0, 0.3438, 0.5, 0.3438, 0.5, 0.3438, 1.0, 0.3281, 1.0, 0.3281, 0.5, 0.3281, 0.5, 0.3281, 1.0, 0.3125, 1.0, 0.3125, 0.5, 0.3125, 0.5, 0.3125, 1.0, 0.2969, 1.0, 0.2969, 0.5, 0.2969, 0.5, 0.2969, 1.0, 0.2812, 1.0, 0.2812, 0.5, 0.2812, 0.5, 0.2812, 1.0, 0.2656, 1.0, 0.2656, 0.5, 0.2656, 0.5, 0.2656, 1.0, 0.25, 1.0, 0.25, 0.5, 0.25, 0.5, 0.25, 1.0, 0.2344, 1.0, 0.2344, 0.5, 0.2344, 0.5, 0.2344, 1.0, 0.2188, 1.0, 0.2188, 0.5, 0.2188, 0.5, 0.2188, 1.0, 0.2031, 1.0, 0.2031, 0.5, 0.2031, 0.5, 0.2031, 1.0, 0.1875, 1.0, 0.1875, 0.5, 0.1875, 0.5, 0.1875, 1.0, 0.1719, 1.0, 0.1719, 0.5, 0.1719, 0.5, 0.1719, 1.0, 0.1562, 1.0, 0.1562, 0.5, 0.1562, 0.5, 0.1562, 1.0, 0.1406, 1.0, 0.1406, 0.5, 0.1406, 0.5, 0.1406, 1.0, 0.125, 1.0, 0.125, 0.5, 0.125, 0.5, 0.125, 1.0, 0.1094, 1.0, 0.1094, 0.5, 0.1094, 0.5, 0.1094, 1.0, 0.09375, 1.0, 0.09375, 0.5, 0.09375, 0.5, 0.09375, 1.0, 0.07812, 1.0, 0.07812, 0.5, 0.07812, 0.5, 0.07812, 1.0, 0.0625, 1.0, 0.0625, 0.5, 0.0625, 0.5, 0.0625, 1.0, 0.04688, 1.0, 0.04688, 0.5, 0.04688, 0.5, 0.04688, 1.0, 0.03125, 1.0, 0.03125, 0.5, 0.2735, 0.4888, 0.25, 0.49, 0.2265, 0.4888, 0.2032, 0.4854, 0.1803, 0.4797, 0.1582, 0.4717, 0.1369, 0.4617, 0.1167, 0.4496, 0.09775, 0.4355, 0.08029, 0.4197, 0.06448, 0.4023, 0.05045, 0.3833, 0.03834, 0.3631, 0.02827, 0.3418, 0.02033, 0.3197, 0.01461, 0.2968, 0.01116, 0.2735, 0.01, 0.25, 0.01116, 0.2265, 0.01461, 0.2032, 0.02033, 0.1803, 0.02827, 0.1582, 0.03834, 0.1369, 0.05045, 0.1167, 0.06448, 0.09775, 0.08029, 0.08029, 0.09775, 0.06448, 0.1167, 0.05045, 0.1369, 0.03834, 0.1582, 0.02827, 0.1803, 0.02033, 0.2032, 0.01461, 0.2265, 0.01116, 0.25, 0.01, 0.2735, 0.01116, 0.2968, 0.01461, 0.3197, 0.02033, 0.3418, 0.02827, 0.3631, 0.03834, 0.3833, 0.05045, 0.4023, 0.06448, 0.4197, 0.08029, 0.4355, 0.09775, 0.4496, 0.1167, 0.4617, 0.1369, 0.4717, 0.1582, 0.4797, 0.1803, 0.4854, 0.2032, 0.4888, 0.2265, 0.49, 0.25, 0.4888, 0.2735, 0.4854, 0.2968, 0.4797, 0.3197, 0.4717, 0.3418, 0.4617, 0.3631, 0.4496, 0.3833, 0.4355, 0.4023, 0.4197, 0.4197, 0.4023, 0.4355, 0.3833, 0.4496, 0.3631, 0.4617, 0.3418, 0.4717, 0.3197, 0.4797, 0.2968, 0.4854, 0.03125, 0.5, 0.03125, 1.0, 0.01562, 1.0, 0.01562, 0.5, 0.01562, 0.5, 0.01562, 1.0, 0.0, 1.0, 0.0, 0.5, 0.75, 0.49, 0.7735, 0.4888, 0.7968, 0.4854, 0.8197, 0.4797, 0.8418, 0.4717, 0.8631, 0.4617, 0.8833, 0.4496, 0.9023, 0.4355, 0.9197, 0.4197, 0.9355, 0.4023, 0.9496, 0.3833, 0.9617, 0.3631, 0.9717, 0.3418, 0.9797, 0.3197, 0.9854, 0.2968, 0.9888, 0.2735, 0.99, 0.25, 0.9888, 0.2265, 0.9854, 0.2032, 0.9797, 0.1803, 0.9717, 0.1582, 0.9617, 0.1369, 0.9496, 0.1167, 0.9355, 0.09775, 0.9197, 0.08029, 0.9023, 0.06448, 0.8833, 0.05045, 0.8631, 0.03834, 0.8418, 0.02827, 0.8197, 0.02033, 0.7968, 0.01461, 0.7735, 0.01116, 0.75, 0.01, 0.7265, 0.01116, 0.7032, 0.01461, 0.6803, 0.02033, 0.6582, 0.02827, 0.6369, 0.03834, 0.6167, 0.05045, 0.5977, 0.06448, 0.5803, 0.08029, 0.5645, 0.09775, 0.5504, 0.1167, 0.5383, 0.1369, 0.5283, 0.1582, 0.5203, 0.1803, 0.5146, 0.2032, 0.5112, 0.2265, 0.51, 0.25, 0.5112, 0.2735, 0.5146, 0.2968, 0.5203, 0.3197, 0.5283, 0.3418, 0.5383, 0.3631, 0.5504, 0.3833, 0.5645, 0.4023, 0.5803, 0.4197, 0.5977, 0.4355, 0.6167, 0.4496, 0.6369, 0.4617, 0.6582, 0.4717, 0.6803, 0.4797, 0.7032, 0.4854, 0.7265, 0.4888])
me_012.materials.append(mat_lumber_core)
me_012.update()
me_011 = bpy.data.meshes.new('円柱.011')
me_011.from_pydata([(0.0, 18.0, -0.24), (0.0, 18.0, 0.24), (1.764, 17.91, -0.24), (1.764, 17.91, 0.24), (3.512, 17.65, -0.24), (3.512, 17.65, 0.24), (5.225, 17.22, -0.24), (5.225, 17.22, 0.24), (6.888, 16.63, -0.24), (6.888, 16.63, 0.24), (8.485, 15.87, -0.24), (8.485, 15.87, 0.24), (10.0, 14.97, -0.24), (10.0, 14.97, 0.24), (11.42, 13.91, -0.24), (11.42, 13.91, 0.24), (12.73, 12.73, -0.24), (12.73, 12.73, 0.24), (13.91, 11.42, -0.24), (13.91, 11.42, 0.24), (14.97, 10.0, -0.24), (14.97, 10.0, 0.24), (15.87, 8.485, -0.24), (15.87, 8.485, 0.24), (16.63, 6.888, -0.24), (16.63, 6.888, 0.24), (17.22, 5.225, -0.24), (17.22, 5.225, 0.24), (17.65, 3.512, -0.24), (17.65, 3.512, 0.24), (17.91, 1.764, -0.24), (17.91, 1.764, 0.24), (18.0, 0.0, -0.24), (18.0, 0.0, 0.24), (17.91, -1.764, -0.24), (17.91, -1.764, 0.24), (17.65, -3.512, -0.24), (17.65, -3.512, 0.24), (17.22, -5.225, -0.24), (17.22, -5.225, 0.24), (16.63, -6.888, -0.24), (16.63, -6.888, 0.24), (15.87, -8.485, -0.24), (15.87, -8.485, 0.24), (14.97, -10.0, -0.24), (14.97, -10.0, 0.24), (13.91, -11.42, -0.24), (13.91, -11.42, 0.24), (12.73, -12.73, -0.24), (12.73, -12.73, 0.24), (11.42, -13.91, -0.24), (11.42, -13.91, 0.24), (10.0, -14.97, -0.24), (10.0, -14.97, 0.24), (8.485, -15.87, -0.24), (8.485, -15.87, 0.24), (6.888, -16.63, -0.24), (6.888, -16.63, 0.24), (5.225, -17.22, -0.24), (5.225, -17.22, 0.24), (3.512, -17.65, -0.24), (3.512, -17.65, 0.24), (1.764, -17.91, -0.24), (1.764, -17.91, 0.24), (0.0, -18.0, -0.24), (0.0, -18.0, 0.24), (-1.764, -17.91, -0.24), (-1.764, -17.91, 0.24), (-3.512, -17.65, -0.24), (-3.512, -17.65, 0.24), (-5.225, -17.22, -0.24), (-5.225, -17.22, 0.24), (-6.888, -16.63, -0.24), (-6.888, -16.63, 0.24), (-8.485, -15.87, -0.24), (-8.485, -15.87, 0.24), (-10.0, -14.97, -0.24), (-10.0, -14.97, 0.24), (-11.42, -13.91, -0.24), (-11.42, -13.91, 0.24), (-12.73, -12.73, -0.24), (-12.73, -12.73, 0.24), (-13.91, -11.42, -0.24), (-13.91, -11.42, 0.24), (-14.97, -10.0, -0.24), (-14.97, -10.0, 0.24), (-15.87, -8.485, -0.24), (-15.87, -8.485, 0.24), (-16.63, -6.888, -0.24), (-16.63, -6.888, 0.24), (-17.22, -5.225, -0.24), (-17.22, -5.225, 0.24), (-17.65, -3.512, -0.24), (-17.65, -3.512, 0.24), (-17.91, -1.764, -0.24), (-17.91, -1.764, 0.24), (-18.0, 0.0, -0.24), (-18.0, 0.0, 0.24), (-17.91, 1.764, -0.24), (-17.91, 1.764, 0.24), (-17.65, 3.512, -0.24), (-17.65, 3.512, 0.24), (-17.22, 5.225, -0.24), (-17.22, 5.225, 0.24), (-16.63, 6.888, -0.24), (-16.63, 6.888, 0.24), (-15.87, 8.485, -0.24), (-15.87, 8.485, 0.24), (-14.97, 10.0, -0.24), (-14.97, 10.0, 0.24), (-13.91, 11.42, -0.24), (-13.91, 11.42, 0.24), (-12.73, 12.73, -0.24), (-12.73, 12.73, 0.24), (-11.42, 13.91, -0.24), (-11.42, 13.91, 0.24), (-10.0, 14.97, -0.24), (-10.0, 14.97, 0.24), (-8.485, 15.87, -0.24), (-8.485, 15.87, 0.24), (-6.888, 16.63, -0.24), (-6.888, 16.63, 0.24), (-5.225, 17.22, -0.24), (-5.225, 17.22, 0.24), (-3.512, 17.65, -0.24), (-3.512, 17.65, 0.24), (-1.764, 17.91, -0.24), (-1.764, 17.91, 0.24)], [], [(0, 1, 3, 2), (2, 3, 5, 4), (4, 5, 7, 6), (6, 7, 9, 8), (8, 9, 11, 10), (10, 11, 13, 12), (12, 13, 15, 14), (14, 15, 17, 16), (16, 17, 19, 18), (18, 19, 21, 20), (20, 21, 23, 22), (22, 23, 25, 24), (24, 25, 27, 26), (26, 27, 29, 28), (28, 29, 31, 30), (30, 31, 33, 32), (32, 33, 35, 34), (34, 35, 37, 36), (36, 37, 39, 38), (38, 39, 41, 40), (40, 41, 43, 42), (42, 43, 45, 44), (44, 45, 47, 46), (46, 47, 49, 48), (48, 49, 51, 50), (50, 51, 53, 52), (52, 53, 55, 54), (54, 55, 57, 56), (56, 57, 59, 58), (58, 59, 61, 60), (60, 61, 63, 62), (62, 63, 65, 64), (64, 65, 67, 66), (66, 67, 69, 68), (68, 69, 71, 70), (70, 71, 73, 72), (72, 73, 75, 74), (74, 75, 77, 76), (76, 77, 79, 78), (78, 79, 81, 80), (80, 81, 83, 82), (82, 83, 85, 84), (84, 85, 87, 86), (86, 87, 89, 88), (88, 89, 91, 90), (90, 91, 93, 92), (92, 93, 95, 94), (94, 95, 97, 96), (96, 97, 99, 98), (98, 99, 101, 100), (100, 101, 103, 102), (102, 103, 105, 104), (104, 105, 107, 106), (106, 107, 109, 108), (108, 109, 111, 110), (110, 111, 113, 112), (112, 113, 115, 114), (114, 115, 117, 116), (116, 117, 119, 118), (118, 119, 121, 120), (120, 121, 123, 122), (122, 123, 125, 124), (3, 1, 127, 125, 123, 121, 119, 117, 115, 113, 111, 109, 107, 105, 103, 101, 99, 97, 95, 93, 91, 89, 87, 85, 83, 81, 79, 77, 75, 73, 71, 69, 67, 65, 63, 61, 59, 57, 55, 53, 51, 49, 47, 45, 43, 41, 39, 37, 35, 33, 31, 29, 27, 25, 23, 21, 19, 17, 15, 13, 11, 9, 7, 5), (124, 125, 127, 126), (126, 127, 1, 0), (0, 2, 4, 6, 8, 10, 12, 14, 16, 18, 20, 22, 24, 26, 28, 30, 32, 34, 36, 38, 40, 42, 44, 46, 48, 50, 52, 54, 56, 58, 60, 62, 64, 66, 68, 70, 72, 74, 76, 78, 80, 82, 84, 86, 88, 90, 92, 94, 96, 98, 100, 102, 104, 106, 108, 110, 112, 114, 116, 118, 120, 122, 124, 126)])
_uv = me_011.uv_layers.new(name='UVマップ')
_uv.uv.foreach_set('vector', [1.0, 0.5, 1.0, 1.0, 0.9844, 1.0, 0.9844, 0.5, 0.9844, 0.5, 0.9844, 1.0, 0.9688, 1.0, 0.9688, 0.5, 0.9688, 0.5, 0.9688, 1.0, 0.9531, 1.0, 0.9531, 0.5, 0.9531, 0.5, 0.9531, 1.0, 0.9375, 1.0, 0.9375, 0.5, 0.9375, 0.5, 0.9375, 1.0, 0.9219, 1.0, 0.9219, 0.5, 0.9219, 0.5, 0.9219, 1.0, 0.9062, 1.0, 0.9062, 0.5, 0.9062, 0.5, 0.9062, 1.0, 0.8906, 1.0, 0.8906, 0.5, 0.8906, 0.5, 0.8906, 1.0, 0.875, 1.0, 0.875, 0.5, 0.875, 0.5, 0.875, 1.0, 0.8594, 1.0, 0.8594, 0.5, 0.8594, 0.5, 0.8594, 1.0, 0.8438, 1.0, 0.8438, 0.5, 0.8438, 0.5, 0.8438, 1.0, 0.8281, 1.0, 0.8281, 0.5, 0.8281, 0.5, 0.8281, 1.0, 0.8125, 1.0, 0.8125, 0.5, 0.8125, 0.5, 0.8125, 1.0, 0.7969, 1.0, 0.7969, 0.5, 0.7969, 0.5, 0.7969, 1.0, 0.7812, 1.0, 0.7812, 0.5, 0.7812, 0.5, 0.7812, 1.0, 0.7656, 1.0, 0.7656, 0.5, 0.7656, 0.5, 0.7656, 1.0, 0.75, 1.0, 0.75, 0.5, 0.75, 0.5, 0.75, 1.0, 0.7344, 1.0, 0.7344, 0.5, 0.7344, 0.5, 0.7344, 1.0, 0.7188, 1.0, 0.7188, 0.5, 0.7188, 0.5, 0.7188, 1.0, 0.7031, 1.0, 0.7031, 0.5, 0.7031, 0.5, 0.7031, 1.0, 0.6875, 1.0, 0.6875, 0.5, 0.6875, 0.5, 0.6875, 1.0, 0.6719, 1.0, 0.6719, 0.5, 0.6719, 0.5, 0.6719, 1.0, 0.6562, 1.0, 0.6562, 0.5, 0.6562, 0.5, 0.6562, 1.0, 0.6406, 1.0, 0.6406, 0.5, 0.6406, 0.5, 0.6406, 1.0, 0.625, 1.0, 0.625, 0.5, 0.625, 0.5, 0.625, 1.0, 0.6094, 1.0, 0.6094, 0.5, 0.6094, 0.5, 0.6094, 1.0, 0.5938, 1.0, 0.5938, 0.5, 0.5938, 0.5, 0.5938, 1.0, 0.5781, 1.0, 0.5781, 0.5, 0.5781, 0.5, 0.5781, 1.0, 0.5625, 1.0, 0.5625, 0.5, 0.5625, 0.5, 0.5625, 1.0, 0.5469, 1.0, 0.5469, 0.5, 0.5469, 0.5, 0.5469, 1.0, 0.5312, 1.0, 0.5312, 0.5, 0.5312, 0.5, 0.5312, 1.0, 0.5156, 1.0, 0.5156, 0.5, 0.5156, 0.5, 0.5156, 1.0, 0.5, 1.0, 0.5, 0.5, 0.5, 0.5, 0.5, 1.0, 0.4844, 1.0, 0.4844, 0.5, 0.4844, 0.5, 0.4844, 1.0, 0.4688, 1.0, 0.4688, 0.5, 0.4688, 0.5, 0.4688, 1.0, 0.4531, 1.0, 0.4531, 0.5, 0.4531, 0.5, 0.4531, 1.0, 0.4375, 1.0, 0.4375, 0.5, 0.4375, 0.5, 0.4375, 1.0, 0.4219, 1.0, 0.4219, 0.5, 0.4219, 0.5, 0.4219, 1.0, 0.4062, 1.0, 0.4062, 0.5, 0.4062, 0.5, 0.4062, 1.0, 0.3906, 1.0, 0.3906, 0.5, 0.3906, 0.5, 0.3906, 1.0, 0.375, 1.0, 0.375, 0.5, 0.375, 0.5, 0.375, 1.0, 0.3594, 1.0, 0.3594, 0.5, 0.3594, 0.5, 0.3594, 1.0, 0.3438, 1.0, 0.3438, 0.5, 0.3438, 0.5, 0.3438, 1.0, 0.3281, 1.0, 0.3281, 0.5, 0.3281, 0.5, 0.3281, 1.0, 0.3125, 1.0, 0.3125, 0.5, 0.3125, 0.5, 0.3125, 1.0, 0.2969, 1.0, 0.2969, 0.5, 0.2969, 0.5, 0.2969, 1.0, 0.2812, 1.0, 0.2812, 0.5, 0.2812, 0.5, 0.2812, 1.0, 0.2656, 1.0, 0.2656, 0.5, 0.2656, 0.5, 0.2656, 1.0, 0.25, 1.0, 0.25, 0.5, 0.25, 0.5, 0.25, 1.0, 0.2344, 1.0, 0.2344, 0.5, 0.2344, 0.5, 0.2344, 1.0, 0.2188, 1.0, 0.2188, 0.5, 0.2188, 0.5, 0.2188, 1.0, 0.2031, 1.0, 0.2031, 0.5, 0.2031, 0.5, 0.2031, 1.0, 0.1875, 1.0, 0.1875, 0.5, 0.1875, 0.5, 0.1875, 1.0, 0.1719, 1.0, 0.1719, 0.5, 0.1719, 0.5, 0.1719, 1.0, 0.1562, 1.0, 0.1562, 0.5, 0.1562, 0.5, 0.1562, 1.0, 0.1406, 1.0, 0.1406, 0.5, 0.1406, 0.5, 0.1406, 1.0, 0.125, 1.0, 0.125, 0.5, 0.125, 0.5, 0.125, 1.0, 0.1094, 1.0, 0.1094, 0.5, 0.1094, 0.5, 0.1094, 1.0, 0.09375, 1.0, 0.09375, 0.5, 0.09375, 0.5, 0.09375, 1.0, 0.07812, 1.0, 0.07812, 0.5, 0.07812, 0.5, 0.07812, 1.0, 0.0625, 1.0, 0.0625, 0.5, 0.0625, 0.5, 0.0625, 1.0, 0.04688, 1.0, 0.04688, 0.5, 0.04688, 0.5, 0.04688, 1.0, 0.03125, 1.0, 0.03125, 0.5, 0.2735, 0.4888, 0.25, 0.49, 0.2265, 0.4888, 0.2032, 0.4854, 0.1803, 0.4797, 0.1582, 0.4717, 0.1369, 0.4617, 0.1167, 0.4496, 0.09775, 0.4355, 0.08029, 0.4197, 0.06448, 0.4023, 0.05045, 0.3833, 0.03834, 0.3631, 0.02827, 0.3418, 0.02033, 0.3197, 0.01461, 0.2968, 0.01116, 0.2735, 0.01, 0.25, 0.01116, 0.2265, 0.01461, 0.2032, 0.02033, 0.1803, 0.02827, 0.1582, 0.03834, 0.1369, 0.05045, 0.1167, 0.06448, 0.09775, 0.08029, 0.08029, 0.09775, 0.06448, 0.1167, 0.05045, 0.1369, 0.03834, 0.1582, 0.02827, 0.1803, 0.02033, 0.2032, 0.01461, 0.2265, 0.01116, 0.25, 0.01, 0.2735, 0.01116, 0.2968, 0.01461, 0.3197, 0.02033, 0.3418, 0.02827, 0.3631, 0.03834, 0.3833, 0.05045, 0.4023, 0.06448, 0.4197, 0.08029, 0.4355, 0.09775, 0.4496, 0.1167, 0.4617, 0.1369, 0.4717, 0.1582, 0.4797, 0.1803, 0.4854, 0.2032, 0.4888, 0.2265, 0.49, 0.25, 0.4888, 0.2735, 0.4854, 0.2968, 0.4797, 0.3197, 0.4717, 0.3418, 0.4617, 0.3631, 0.4496, 0.3833, 0.4355, 0.4023, 0.4197, 0.4197, 0.4023, 0.4355, 0.3833, 0.4496, 0.3631, 0.4617, 0.3418, 0.4717, 0.3197, 0.4797, 0.2968, 0.4854, 0.03125, 0.5, 0.03125, 1.0, 0.01562, 1.0, 0.01562, 0.5, 0.01562, 0.5, 0.01562, 1.0, 0.0, 1.0, 0.0, 0.5, 0.75, 0.49, 0.7735, 0.4888, 0.7968, 0.4854, 0.8197, 0.4797, 0.8418, 0.4717, 0.8631, 0.4617, 0.8833, 0.4496, 0.9023, 0.4355, 0.9197, 0.4197, 0.9355, 0.4023, 0.9496, 0.3833, 0.9617, 0.3631, 0.9717, 0.3418, 0.9797, 0.3197, 0.9854, 0.2968, 0.9888, 0.2735, 0.99, 0.25, 0.9888, 0.2265, 0.9854, 0.2032, 0.9797, 0.1803, 0.9717, 0.1582, 0.9617, 0.1369, 0.9496, 0.1167, 0.9355, 0.09775, 0.9197, 0.08029, 0.9023, 0.06448, 0.8833, 0.05045, 0.8631, 0.03834, 0.8418, 0.02827, 0.8197, 0.02033, 0.7968, 0.01461, 0.7735, 0.01116, 0.75, 0.01, 0.7265, 0.01116, 0.7032, 0.01461, 0.6803, 0.02033, 0.6582, 0.02827, 0.6369, 0.03834, 0.6167, 0.05045, 0.5977, 0.06448, 0.5803, 0.08029, 0.5645, 0.09775, 0.5504, 0.1167, 0.5383, 0.1369, 0.5283, 0.1582, 0.5203, 0.1803, 0.5146, 0.2032, 0.5112, 0.2265, 0.51, 0.25, 0.5112, 0.2735, 0.5146, 0.2968, 0.5203, 0.3197, 0.5283, 0.3418, 0.5383, 0.3631, 0.5504, 0.3833, 0.5645, 0.4023, 0.5803, 0.4197, 0.5977, 0.4355, 0.6167, 0.4496, 0.6369, 0.4617, 0.6582, 0.4717, 0.6803, 0.4797, 0.7032, 0.4854, 0.7265, 0.4888])
me_011.materials.append(mat_lonleum_3059)
me_011.update()
me_013 = bpy.data.meshes.new('円柱.013')
me_013.from_pydata([(0.0, 18.0, -0.24), (0.0, 18.0, 0.24), (1.764, 17.91, -0.24), (1.764, 17.91, 0.24), (3.512, 17.65, -0.24), (3.512, 17.65, 0.24), (5.225, 17.22, -0.24), (5.225, 17.22, 0.24), (6.888, 16.63, -0.24), (6.888, 16.63, 0.24), (8.485, 15.87, -0.24), (8.485, 15.87, 0.24), (10.0, 14.97, -0.24), (10.0, 14.97, 0.24), (11.42, 13.91, -0.24), (11.42, 13.91, 0.24), (12.73, 12.73, -0.24), (12.73, 12.73, 0.24), (13.91, 11.42, -0.24), (13.91, 11.42, 0.24), (14.97, 10.0, -0.24), (14.97, 10.0, 0.24), (15.87, 8.485, -0.24), (15.87, 8.485, 0.24), (16.63, 6.888, -0.24), (16.63, 6.888, 0.24), (17.22, 5.225, -0.24), (17.22, 5.225, 0.24), (17.65, 3.512, -0.24), (17.65, 3.512, 0.24), (17.91, 1.764, -0.24), (17.91, 1.764, 0.24), (18.0, 0.0, -0.24), (18.0, 0.0, 0.24), (17.91, -1.764, -0.24), (17.91, -1.764, 0.24), (17.65, -3.512, -0.24), (17.65, -3.512, 0.24), (17.22, -5.225, -0.24), (17.22, -5.225, 0.24), (16.63, -6.888, -0.24), (16.63, -6.888, 0.24), (15.87, -8.485, -0.24), (15.87, -8.485, 0.24), (14.97, -10.0, -0.24), (14.97, -10.0, 0.24), (13.91, -11.42, -0.24), (13.91, -11.42, 0.24), (12.73, -12.73, -0.24), (12.73, -12.73, 0.24), (11.42, -13.91, -0.24), (11.42, -13.91, 0.24), (10.0, -14.97, -0.24), (10.0, -14.97, 0.24), (8.485, -15.87, -0.24), (8.485, -15.87, 0.24), (6.888, -16.63, -0.24), (6.888, -16.63, 0.24), (5.225, -17.22, -0.24), (5.225, -17.22, 0.24), (3.512, -17.65, -0.24), (3.512, -17.65, 0.24), (1.764, -17.91, -0.24), (1.764, -17.91, 0.24), (0.0, -18.0, -0.24), (0.0, -18.0, 0.24), (-1.764, -17.91, -0.24), (-1.764, -17.91, 0.24), (-3.512, -17.65, -0.24), (-3.512, -17.65, 0.24), (-5.225, -17.22, -0.24), (-5.225, -17.22, 0.24), (-6.888, -16.63, -0.24), (-6.888, -16.63, 0.24), (-8.485, -15.87, -0.24), (-8.485, -15.87, 0.24), (-10.0, -14.97, -0.24), (-10.0, -14.97, 0.24), (-11.42, -13.91, -0.24), (-11.42, -13.91, 0.24), (-12.73, -12.73, -0.24), (-12.73, -12.73, 0.24), (-13.91, -11.42, -0.24), (-13.91, -11.42, 0.24), (-14.97, -10.0, -0.24), (-14.97, -10.0, 0.24), (-15.87, -8.485, -0.24), (-15.87, -8.485, 0.24), (-16.63, -6.888, -0.24), (-16.63, -6.888, 0.24), (-17.22, -5.225, -0.24), (-17.22, -5.225, 0.24), (-17.65, -3.512, -0.24), (-17.65, -3.512, 0.24), (-17.91, -1.764, -0.24), (-17.91, -1.764, 0.24), (-18.0, 0.0, -0.24), (-18.0, 0.0, 0.24), (-17.91, 1.764, -0.24), (-17.91, 1.764, 0.24), (-17.65, 3.512, -0.24), (-17.65, 3.512, 0.24), (-17.22, 5.225, -0.24), (-17.22, 5.225, 0.24), (-16.63, 6.888, -0.24), (-16.63, 6.888, 0.24), (-15.87, 8.485, -0.24), (-15.87, 8.485, 0.24), (-14.97, 10.0, -0.24), (-14.97, 10.0, 0.24), (-13.91, 11.42, -0.24), (-13.91, 11.42, 0.24), (-12.73, 12.73, -0.24), (-12.73, 12.73, 0.24), (-11.42, 13.91, -0.24), (-11.42, 13.91, 0.24), (-10.0, 14.97, -0.24), (-10.0, 14.97, 0.24), (-8.485, 15.87, -0.24), (-8.485, 15.87, 0.24), (-6.888, 16.63, -0.24), (-6.888, 16.63, 0.24), (-5.225, 17.22, -0.24), (-5.225, 17.22, 0.24), (-3.512, 17.65, -0.24), (-3.512, 17.65, 0.24), (-1.764, 17.91, -0.24), (-1.764, 17.91, 0.24)], [], [(0, 1, 3, 2), (2, 3, 5, 4), (4, 5, 7, 6), (6, 7, 9, 8), (8, 9, 11, 10), (10, 11, 13, 12), (12, 13, 15, 14), (14, 15, 17, 16), (16, 17, 19, 18), (18, 19, 21, 20), (20, 21, 23, 22), (22, 23, 25, 24), (24, 25, 27, 26), (26, 27, 29, 28), (28, 29, 31, 30), (30, 31, 33, 32), (32, 33, 35, 34), (34, 35, 37, 36), (36, 37, 39, 38), (38, 39, 41, 40), (40, 41, 43, 42), (42, 43, 45, 44), (44, 45, 47, 46), (46, 47, 49, 48), (48, 49, 51, 50), (50, 51, 53, 52), (52, 53, 55, 54), (54, 55, 57, 56), (56, 57, 59, 58), (58, 59, 61, 60), (60, 61, 63, 62), (62, 63, 65, 64), (64, 65, 67, 66), (66, 67, 69, 68), (68, 69, 71, 70), (70, 71, 73, 72), (72, 73, 75, 74), (74, 75, 77, 76), (76, 77, 79, 78), (78, 79, 81, 80), (80, 81, 83, 82), (82, 83, 85, 84), (84, 85, 87, 86), (86, 87, 89, 88), (88, 89, 91, 90), (90, 91, 93, 92), (92, 93, 95, 94), (94, 95, 97, 96), (96, 97, 99, 98), (98, 99, 101, 100), (100, 101, 103, 102), (102, 103, 105, 104), (104, 105, 107, 106), (106, 107, 109, 108), (108, 109, 111, 110), (110, 111, 113, 112), (112, 113, 115, 114), (114, 115, 117, 116), (116, 117, 119, 118), (118, 119, 121, 120), (120, 121, 123, 122), (122, 123, 125, 124), (3, 1, 127, 125, 123, 121, 119, 117, 115, 113, 111, 109, 107, 105, 103, 101, 99, 97, 95, 93, 91, 89, 87, 85, 83, 81, 79, 77, 75, 73, 71, 69, 67, 65, 63, 61, 59, 57, 55, 53, 51, 49, 47, 45, 43, 41, 39, 37, 35, 33, 31, 29, 27, 25, 23, 21, 19, 17, 15, 13, 11, 9, 7, 5), (124, 125, 127, 126), (126, 127, 1, 0), (0, 2, 4, 6, 8, 10, 12, 14, 16, 18, 20, 22, 24, 26, 28, 30, 32, 34, 36, 38, 40, 42, 44, 46, 48, 50, 52, 54, 56, 58, 60, 62, 64, 66, 68, 70, 72, 74, 76, 78, 80, 82, 84, 86, 88, 90, 92, 94, 96, 98, 100, 102, 104, 106, 108, 110, 112, 114, 116, 118, 120, 122, 124, 126)])
_uv = me_013.uv_layers.new(name='UVマップ')
_uv.uv.foreach_set('vector', [1.0, 0.5, 1.0, 1.0, 0.9844, 1.0, 0.9844, 0.5, 0.9844, 0.5, 0.9844, 1.0, 0.9688, 1.0, 0.9688, 0.5, 0.9688, 0.5, 0.9688, 1.0, 0.9531, 1.0, 0.9531, 0.5, 0.9531, 0.5, 0.9531, 1.0, 0.9375, 1.0, 0.9375, 0.5, 0.9375, 0.5, 0.9375, 1.0, 0.9219, 1.0, 0.9219, 0.5, 0.9219, 0.5, 0.9219, 1.0, 0.9062, 1.0, 0.9062, 0.5, 0.9062, 0.5, 0.9062, 1.0, 0.8906, 1.0, 0.8906, 0.5, 0.8906, 0.5, 0.8906, 1.0, 0.875, 1.0, 0.875, 0.5, 0.875, 0.5, 0.875, 1.0, 0.8594, 1.0, 0.8594, 0.5, 0.8594, 0.5, 0.8594, 1.0, 0.8438, 1.0, 0.8438, 0.5, 0.8438, 0.5, 0.8438, 1.0, 0.8281, 1.0, 0.8281, 0.5, 0.8281, 0.5, 0.8281, 1.0, 0.8125, 1.0, 0.8125, 0.5, 0.8125, 0.5, 0.8125, 1.0, 0.7969, 1.0, 0.7969, 0.5, 0.7969, 0.5, 0.7969, 1.0, 0.7812, 1.0, 0.7812, 0.5, 0.7812, 0.5, 0.7812, 1.0, 0.7656, 1.0, 0.7656, 0.5, 0.7656, 0.5, 0.7656, 1.0, 0.75, 1.0, 0.75, 0.5, 0.75, 0.5, 0.75, 1.0, 0.7344, 1.0, 0.7344, 0.5, 0.7344, 0.5, 0.7344, 1.0, 0.7188, 1.0, 0.7188, 0.5, 0.7188, 0.5, 0.7188, 1.0, 0.7031, 1.0, 0.7031, 0.5, 0.7031, 0.5, 0.7031, 1.0, 0.6875, 1.0, 0.6875, 0.5, 0.6875, 0.5, 0.6875, 1.0, 0.6719, 1.0, 0.6719, 0.5, 0.6719, 0.5, 0.6719, 1.0, 0.6562, 1.0, 0.6562, 0.5, 0.6562, 0.5, 0.6562, 1.0, 0.6406, 1.0, 0.6406, 0.5, 0.6406, 0.5, 0.6406, 1.0, 0.625, 1.0, 0.625, 0.5, 0.625, 0.5, 0.625, 1.0, 0.6094, 1.0, 0.6094, 0.5, 0.6094, 0.5, 0.6094, 1.0, 0.5938, 1.0, 0.5938, 0.5, 0.5938, 0.5, 0.5938, 1.0, 0.5781, 1.0, 0.5781, 0.5, 0.5781, 0.5, 0.5781, 1.0, 0.5625, 1.0, 0.5625, 0.5, 0.5625, 0.5, 0.5625, 1.0, 0.5469, 1.0, 0.5469, 0.5, 0.5469, 0.5, 0.5469, 1.0, 0.5312, 1.0, 0.5312, 0.5, 0.5312, 0.5, 0.5312, 1.0, 0.5156, 1.0, 0.5156, 0.5, 0.5156, 0.5, 0.5156, 1.0, 0.5, 1.0, 0.5, 0.5, 0.5, 0.5, 0.5, 1.0, 0.4844, 1.0, 0.4844, 0.5, 0.4844, 0.5, 0.4844, 1.0, 0.4688, 1.0, 0.4688, 0.5, 0.4688, 0.5, 0.4688, 1.0, 0.4531, 1.0, 0.4531, 0.5, 0.4531, 0.5, 0.4531, 1.0, 0.4375, 1.0, 0.4375, 0.5, 0.4375, 0.5, 0.4375, 1.0, 0.4219, 1.0, 0.4219, 0.5, 0.4219, 0.5, 0.4219, 1.0, 0.4062, 1.0, 0.4062, 0.5, 0.4062, 0.5, 0.4062, 1.0, 0.3906, 1.0, 0.3906, 0.5, 0.3906, 0.5, 0.3906, 1.0, 0.375, 1.0, 0.375, 0.5, 0.375, 0.5, 0.375, 1.0, 0.3594, 1.0, 0.3594, 0.5, 0.3594, 0.5, 0.3594, 1.0, 0.3438, 1.0, 0.3438, 0.5, 0.3438, 0.5, 0.3438, 1.0, 0.3281, 1.0, 0.3281, 0.5, 0.3281, 0.5, 0.3281, 1.0, 0.3125, 1.0, 0.3125, 0.5, 0.3125, 0.5, 0.3125, 1.0, 0.2969, 1.0, 0.2969, 0.5, 0.2969, 0.5, 0.2969, 1.0, 0.2812, 1.0, 0.2812, 0.5, 0.2812, 0.5, 0.2812, 1.0, 0.2656, 1.0, 0.2656, 0.5, 0.2656, 0.5, 0.2656, 1.0, 0.25, 1.0, 0.25, 0.5, 0.25, 0.5, 0.25, 1.0, 0.2344, 1.0, 0.2344, 0.5, 0.2344, 0.5, 0.2344, 1.0, 0.2188, 1.0, 0.2188, 0.5, 0.2188, 0.5, 0.2188, 1.0, 0.2031, 1.0, 0.2031, 0.5, 0.2031, 0.5, 0.2031, 1.0, 0.1875, 1.0, 0.1875, 0.5, 0.1875, 0.5, 0.1875, 1.0, 0.1719, 1.0, 0.1719, 0.5, 0.1719, 0.5, 0.1719, 1.0, 0.1562, 1.0, 0.1562, 0.5, 0.1562, 0.5, 0.1562, 1.0, 0.1406, 1.0, 0.1406, 0.5, 0.1406, 0.5, 0.1406, 1.0, 0.125, 1.0, 0.125, 0.5, 0.125, 0.5, 0.125, 1.0, 0.1094, 1.0, 0.1094, 0.5, 0.1094, 0.5, 0.1094, 1.0, 0.09375, 1.0, 0.09375, 0.5, 0.09375, 0.5, 0.09375, 1.0, 0.07812, 1.0, 0.07812, 0.5, 0.07812, 0.5, 0.07812, 1.0, 0.0625, 1.0, 0.0625, 0.5, 0.0625, 0.5, 0.0625, 1.0, 0.04688, 1.0, 0.04688, 0.5, 0.04688, 0.5, 0.04688, 1.0, 0.03125, 1.0, 0.03125, 0.5, 0.2735, 0.4888, 0.25, 0.49, 0.2265, 0.4888, 0.2032, 0.4854, 0.1803, 0.4797, 0.1582, 0.4717, 0.1369, 0.4617, 0.1167, 0.4496, 0.09775, 0.4355, 0.08029, 0.4197, 0.06448, 0.4023, 0.05045, 0.3833, 0.03834, 0.3631, 0.02827, 0.3418, 0.02033, 0.3197, 0.01461, 0.2968, 0.01116, 0.2735, 0.01, 0.25, 0.01116, 0.2265, 0.01461, 0.2032, 0.02033, 0.1803, 0.02827, 0.1582, 0.03834, 0.1369, 0.05045, 0.1167, 0.06448, 0.09775, 0.08029, 0.08029, 0.09775, 0.06448, 0.1167, 0.05045, 0.1369, 0.03834, 0.1582, 0.02827, 0.1803, 0.02033, 0.2032, 0.01461, 0.2265, 0.01116, 0.25, 0.01, 0.2735, 0.01116, 0.2968, 0.01461, 0.3197, 0.02033, 0.3418, 0.02827, 0.3631, 0.03834, 0.3833, 0.05045, 0.4023, 0.06448, 0.4197, 0.08029, 0.4355, 0.09775, 0.4496, 0.1167, 0.4617, 0.1369, 0.4717, 0.1582, 0.4797, 0.1803, 0.4854, 0.2032, 0.4888, 0.2265, 0.49, 0.25, 0.4888, 0.2735, 0.4854, 0.2968, 0.4797, 0.3197, 0.4717, 0.3418, 0.4617, 0.3631, 0.4496, 0.3833, 0.4355, 0.4023, 0.4197, 0.4197, 0.4023, 0.4355, 0.3833, 0.4496, 0.3631, 0.4617, 0.3418, 0.4717, 0.3197, 0.4797, 0.2968, 0.4854, 0.03125, 0.5, 0.03125, 1.0, 0.01562, 1.0, 0.01562, 0.5, 0.01562, 0.5, 0.01562, 1.0, 0.0, 1.0, 0.0, 0.5, 0.75, 0.49, 0.7735, 0.4888, 0.7968, 0.4854, 0.8197, 0.4797, 0.8418, 0.4717, 0.8631, 0.4617, 0.8833, 0.4496, 0.9023, 0.4355, 0.9197, 0.4197, 0.9355, 0.4023, 0.9496, 0.3833, 0.9617, 0.3631, 0.9717, 0.3418, 0.9797, 0.3197, 0.9854, 0.2968, 0.9888, 0.2735, 0.99, 0.25, 0.9888, 0.2265, 0.9854, 0.2032, 0.9797, 0.1803, 0.9717, 0.1582, 0.9617, 0.1369, 0.9496, 0.1167, 0.9355, 0.09775, 0.9197, 0.08029, 0.9023, 0.06448, 0.8833, 0.05045, 0.8631, 0.03834, 0.8418, 0.02827, 0.8197, 0.02033, 0.7968, 0.01461, 0.7735, 0.01116, 0.75, 0.01, 0.7265, 0.01116, 0.7032, 0.01461, 0.6803, 0.02033, 0.6582, 0.02827, 0.6369, 0.03834, 0.6167, 0.05045, 0.5977, 0.06448, 0.5803, 0.08029, 0.5645, 0.09775, 0.5504, 0.1167, 0.5383, 0.1369, 0.5283, 0.1582, 0.5203, 0.1803, 0.5146, 0.2032, 0.5112, 0.2265, 0.51, 0.25, 0.5112, 0.2735, 0.5146, 0.2968, 0.5203, 0.3197, 0.5283, 0.3418, 0.5383, 0.3631, 0.5504, 0.3833, 0.5645, 0.4023, 0.5803, 0.4197, 0.5977, 0.4355, 0.6167, 0.4496, 0.6369, 0.4617, 0.6582, 0.4717, 0.6803, 0.4797, 0.7032, 0.4854, 0.7265, 0.4888])
me_013.materials.append(mat_lumber_core)
me_013.update()
me_014 = bpy.data.meshes.new('円柱.014')
me_014.from_pydata([(0.0, 18.0, -0.24), (0.0, 18.0, 0.24), (1.764, 17.91, -0.24), (1.764, 17.91, 0.24), (3.512, 17.65, -0.24), (3.512, 17.65, 0.24), (5.225, 17.22, -0.24), (5.225, 17.22, 0.24), (6.888, 16.63, -0.24), (6.888, 16.63, 0.24), (8.485, 15.87, -0.24), (8.485, 15.87, 0.24), (10.0, 14.97, -0.24), (10.0, 14.97, 0.24), (11.42, 13.91, -0.24), (11.42, 13.91, 0.24), (12.73, 12.73, -0.24), (12.73, 12.73, 0.24), (13.91, 11.42, -0.24), (13.91, 11.42, 0.24), (14.97, 10.0, -0.24), (14.97, 10.0, 0.24), (15.87, 8.485, -0.24), (15.87, 8.485, 0.24), (16.63, 6.888, -0.24), (16.63, 6.888, 0.24), (17.22, 5.225, -0.24), (17.22, 5.225, 0.24), (17.65, 3.512, -0.24), (17.65, 3.512, 0.24), (17.91, 1.764, -0.24), (17.91, 1.764, 0.24), (18.0, 0.0, -0.24), (18.0, 0.0, 0.24), (17.91, -1.764, -0.24), (17.91, -1.764, 0.24), (17.65, -3.512, -0.24), (17.65, -3.512, 0.24), (17.22, -5.225, -0.24), (17.22, -5.225, 0.24), (16.63, -6.888, -0.24), (16.63, -6.888, 0.24), (15.87, -8.485, -0.24), (15.87, -8.485, 0.24), (14.97, -10.0, -0.24), (14.97, -10.0, 0.24), (13.91, -11.42, -0.24), (13.91, -11.42, 0.24), (12.73, -12.73, -0.24), (12.73, -12.73, 0.24), (11.42, -13.91, -0.24), (11.42, -13.91, 0.24), (10.0, -14.97, -0.24), (10.0, -14.97, 0.24), (8.485, -15.87, -0.24), (8.485, -15.87, 0.24), (6.888, -16.63, -0.24), (6.888, -16.63, 0.24), (5.225, -17.22, -0.24), (5.225, -17.22, 0.24), (3.512, -17.65, -0.24), (3.512, -17.65, 0.24), (1.764, -17.91, -0.24), (1.764, -17.91, 0.24), (0.0, -18.0, -0.24), (0.0, -18.0, 0.24), (-1.764, -17.91, -0.24), (-1.764, -17.91, 0.24), (-3.512, -17.65, -0.24), (-3.512, -17.65, 0.24), (-5.225, -17.22, -0.24), (-5.225, -17.22, 0.24), (-6.888, -16.63, -0.24), (-6.888, -16.63, 0.24), (-8.485, -15.87, -0.24), (-8.485, -15.87, 0.24), (-10.0, -14.97, -0.24), (-10.0, -14.97, 0.24), (-11.42, -13.91, -0.24), (-11.42, -13.91, 0.24), (-12.73, -12.73, -0.24), (-12.73, -12.73, 0.24), (-13.91, -11.42, -0.24), (-13.91, -11.42, 0.24), (-14.97, -10.0, -0.24), (-14.97, -10.0, 0.24), (-15.87, -8.485, -0.24), (-15.87, -8.485, 0.24), (-16.63, -6.888, -0.24), (-16.63, -6.888, 0.24), (-17.22, -5.225, -0.24), (-17.22, -5.225, 0.24), (-17.65, -3.512, -0.24), (-17.65, -3.512, 0.24), (-17.91, -1.764, -0.24), (-17.91, -1.764, 0.24), (-18.0, 0.0, -0.24), (-18.0, 0.0, 0.24), (-17.91, 1.764, -0.24), (-17.91, 1.764, 0.24), (-17.65, 3.512, -0.24), (-17.65, 3.512, 0.24), (-17.22, 5.225, -0.24), (-17.22, 5.225, 0.24), (-16.63, 6.888, -0.24), (-16.63, 6.888, 0.24), (-15.87, 8.485, -0.24), (-15.87, 8.485, 0.24), (-14.97, 10.0, -0.24), (-14.97, 10.0, 0.24), (-13.91, 11.42, -0.24), (-13.91, 11.42, 0.24), (-12.73, 12.73, -0.24), (-12.73, 12.73, 0.24), (-11.42, 13.91, -0.24), (-11.42, 13.91, 0.24), (-10.0, 14.97, -0.24), (-10.0, 14.97, 0.24), (-8.485, 15.87, -0.24), (-8.485, 15.87, 0.24), (-6.888, 16.63, -0.24), (-6.888, 16.63, 0.24), (-5.225, 17.22, -0.24), (-5.225, 17.22, 0.24), (-3.512, 17.65, -0.24), (-3.512, 17.65, 0.24), (-1.764, 17.91, -0.24), (-1.764, 17.91, 0.24)], [], [(0, 1, 3, 2), (2, 3, 5, 4), (4, 5, 7, 6), (6, 7, 9, 8), (8, 9, 11, 10), (10, 11, 13, 12), (12, 13, 15, 14), (14, 15, 17, 16), (16, 17, 19, 18), (18, 19, 21, 20), (20, 21, 23, 22), (22, 23, 25, 24), (24, 25, 27, 26), (26, 27, 29, 28), (28, 29, 31, 30), (30, 31, 33, 32), (32, 33, 35, 34), (34, 35, 37, 36), (36, 37, 39, 38), (38, 39, 41, 40), (40, 41, 43, 42), (42, 43, 45, 44), (44, 45, 47, 46), (46, 47, 49, 48), (48, 49, 51, 50), (50, 51, 53, 52), (52, 53, 55, 54), (54, 55, 57, 56), (56, 57, 59, 58), (58, 59, 61, 60), (60, 61, 63, 62), (62, 63, 65, 64), (64, 65, 67, 66), (66, 67, 69, 68), (68, 69, 71, 70), (70, 71, 73, 72), (72, 73, 75, 74), (74, 75, 77, 76), (76, 77, 79, 78), (78, 79, 81, 80), (80, 81, 83, 82), (82, 83, 85, 84), (84, 85, 87, 86), (86, 87, 89, 88), (88, 89, 91, 90), (90, 91, 93, 92), (92, 93, 95, 94), (94, 95, 97, 96), (96, 97, 99, 98), (98, 99, 101, 100), (100, 101, 103, 102), (102, 103, 105, 104), (104, 105, 107, 106), (106, 107, 109, 108), (108, 109, 111, 110), (110, 111, 113, 112), (112, 113, 115, 114), (114, 115, 117, 116), (116, 117, 119, 118), (118, 119, 121, 120), (120, 121, 123, 122), (122, 123, 125, 124), (3, 1, 127, 125, 123, 121, 119, 117, 115, 113, 111, 109, 107, 105, 103, 101, 99, 97, 95, 93, 91, 89, 87, 85, 83, 81, 79, 77, 75, 73, 71, 69, 67, 65, 63, 61, 59, 57, 55, 53, 51, 49, 47, 45, 43, 41, 39, 37, 35, 33, 31, 29, 27, 25, 23, 21, 19, 17, 15, 13, 11, 9, 7, 5), (124, 125, 127, 126), (126, 127, 1, 0), (0, 2, 4, 6, 8, 10, 12, 14, 16, 18, 20, 22, 24, 26, 28, 30, 32, 34, 36, 38, 40, 42, 44, 46, 48, 50, 52, 54, 56, 58, 60, 62, 64, 66, 68, 70, 72, 74, 76, 78, 80, 82, 84, 86, 88, 90, 92, 94, 96, 98, 100, 102, 104, 106, 108, 110, 112, 114, 116, 118, 120, 122, 124, 126)])
_uv = me_014.uv_layers.new(name='UVマップ')
_uv.uv.foreach_set('vector', [1.0, 0.5, 1.0, 1.0, 0.9844, 1.0, 0.9844, 0.5, 0.9844, 0.5, 0.9844, 1.0, 0.9688, 1.0, 0.9688, 0.5, 0.9688, 0.5, 0.9688, 1.0, 0.9531, 1.0, 0.9531, 0.5, 0.9531, 0.5, 0.9531, 1.0, 0.9375, 1.0, 0.9375, 0.5, 0.9375, 0.5, 0.9375, 1.0, 0.9219, 1.0, 0.9219, 0.5, 0.9219, 0.5, 0.9219, 1.0, 0.9062, 1.0, 0.9062, 0.5, 0.9062, 0.5, 0.9062, 1.0, 0.8906, 1.0, 0.8906, 0.5, 0.8906, 0.5, 0.8906, 1.0, 0.875, 1.0, 0.875, 0.5, 0.875, 0.5, 0.875, 1.0, 0.8594, 1.0, 0.8594, 0.5, 0.8594, 0.5, 0.8594, 1.0, 0.8438, 1.0, 0.8438, 0.5, 0.8438, 0.5, 0.8438, 1.0, 0.8281, 1.0, 0.8281, 0.5, 0.8281, 0.5, 0.8281, 1.0, 0.8125, 1.0, 0.8125, 0.5, 0.8125, 0.5, 0.8125, 1.0, 0.7969, 1.0, 0.7969, 0.5, 0.7969, 0.5, 0.7969, 1.0, 0.7812, 1.0, 0.7812, 0.5, 0.7812, 0.5, 0.7812, 1.0, 0.7656, 1.0, 0.7656, 0.5, 0.7656, 0.5, 0.7656, 1.0, 0.75, 1.0, 0.75, 0.5, 0.75, 0.5, 0.75, 1.0, 0.7344, 1.0, 0.7344, 0.5, 0.7344, 0.5, 0.7344, 1.0, 0.7188, 1.0, 0.7188, 0.5, 0.7188, 0.5, 0.7188, 1.0, 0.7031, 1.0, 0.7031, 0.5, 0.7031, 0.5, 0.7031, 1.0, 0.6875, 1.0, 0.6875, 0.5, 0.6875, 0.5, 0.6875, 1.0, 0.6719, 1.0, 0.6719, 0.5, 0.6719, 0.5, 0.6719, 1.0, 0.6562, 1.0, 0.6562, 0.5, 0.6562, 0.5, 0.6562, 1.0, 0.6406, 1.0, 0.6406, 0.5, 0.6406, 0.5, 0.6406, 1.0, 0.625, 1.0, 0.625, 0.5, 0.625, 0.5, 0.625, 1.0, 0.6094, 1.0, 0.6094, 0.5, 0.6094, 0.5, 0.6094, 1.0, 0.5938, 1.0, 0.5938, 0.5, 0.5938, 0.5, 0.5938, 1.0, 0.5781, 1.0, 0.5781, 0.5, 0.5781, 0.5, 0.5781, 1.0, 0.5625, 1.0, 0.5625, 0.5, 0.5625, 0.5, 0.5625, 1.0, 0.5469, 1.0, 0.5469, 0.5, 0.5469, 0.5, 0.5469, 1.0, 0.5312, 1.0, 0.5312, 0.5, 0.5312, 0.5, 0.5312, 1.0, 0.5156, 1.0, 0.5156, 0.5, 0.5156, 0.5, 0.5156, 1.0, 0.5, 1.0, 0.5, 0.5, 0.5, 0.5, 0.5, 1.0, 0.4844, 1.0, 0.4844, 0.5, 0.4844, 0.5, 0.4844, 1.0, 0.4688, 1.0, 0.4688, 0.5, 0.4688, 0.5, 0.4688, 1.0, 0.4531, 1.0, 0.4531, 0.5, 0.4531, 0.5, 0.4531, 1.0, 0.4375, 1.0, 0.4375, 0.5, 0.4375, 0.5, 0.4375, 1.0, 0.4219, 1.0, 0.4219, 0.5, 0.4219, 0.5, 0.4219, 1.0, 0.4062, 1.0, 0.4062, 0.5, 0.4062, 0.5, 0.4062, 1.0, 0.3906, 1.0, 0.3906, 0.5, 0.3906, 0.5, 0.3906, 1.0, 0.375, 1.0, 0.375, 0.5, 0.375, 0.5, 0.375, 1.0, 0.3594, 1.0, 0.3594, 0.5, 0.3594, 0.5, 0.3594, 1.0, 0.3438, 1.0, 0.3438, 0.5, 0.3438, 0.5, 0.3438, 1.0, 0.3281, 1.0, 0.3281, 0.5, 0.3281, 0.5, 0.3281, 1.0, 0.3125, 1.0, 0.3125, 0.5, 0.3125, 0.5, 0.3125, 1.0, 0.2969, 1.0, 0.2969, 0.5, 0.2969, 0.5, 0.2969, 1.0, 0.2812, 1.0, 0.2812, 0.5, 0.2812, 0.5, 0.2812, 1.0, 0.2656, 1.0, 0.2656, 0.5, 0.2656, 0.5, 0.2656, 1.0, 0.25, 1.0, 0.25, 0.5, 0.25, 0.5, 0.25, 1.0, 0.2344, 1.0, 0.2344, 0.5, 0.2344, 0.5, 0.2344, 1.0, 0.2188, 1.0, 0.2188, 0.5, 0.2188, 0.5, 0.2188, 1.0, 0.2031, 1.0, 0.2031, 0.5, 0.2031, 0.5, 0.2031, 1.0, 0.1875, 1.0, 0.1875, 0.5, 0.1875, 0.5, 0.1875, 1.0, 0.1719, 1.0, 0.1719, 0.5, 0.1719, 0.5, 0.1719, 1.0, 0.1562, 1.0, 0.1562, 0.5, 0.1562, 0.5, 0.1562, 1.0, 0.1406, 1.0, 0.1406, 0.5, 0.1406, 0.5, 0.1406, 1.0, 0.125, 1.0, 0.125, 0.5, 0.125, 0.5, 0.125, 1.0, 0.1094, 1.0, 0.1094, 0.5, 0.1094, 0.5, 0.1094, 1.0, 0.09375, 1.0, 0.09375, 0.5, 0.09375, 0.5, 0.09375, 1.0, 0.07812, 1.0, 0.07812, 0.5, 0.07812, 0.5, 0.07812, 1.0, 0.0625, 1.0, 0.0625, 0.5, 0.0625, 0.5, 0.0625, 1.0, 0.04688, 1.0, 0.04688, 0.5, 0.04688, 0.5, 0.04688, 1.0, 0.03125, 1.0, 0.03125, 0.5, 0.2735, 0.4888, 0.25, 0.49, 0.2265, 0.4888, 0.2032, 0.4854, 0.1803, 0.4797, 0.1582, 0.4717, 0.1369, 0.4617, 0.1167, 0.4496, 0.09775, 0.4355, 0.08029, 0.4197, 0.06448, 0.4023, 0.05045, 0.3833, 0.03834, 0.3631, 0.02827, 0.3418, 0.02033, 0.3197, 0.01461, 0.2968, 0.01116, 0.2735, 0.01, 0.25, 0.01116, 0.2265, 0.01461, 0.2032, 0.02033, 0.1803, 0.02827, 0.1582, 0.03834, 0.1369, 0.05045, 0.1167, 0.06448, 0.09775, 0.08029, 0.08029, 0.09775, 0.06448, 0.1167, 0.05045, 0.1369, 0.03834, 0.1582, 0.02827, 0.1803, 0.02033, 0.2032, 0.01461, 0.2265, 0.01116, 0.25, 0.01, 0.2735, 0.01116, 0.2968, 0.01461, 0.3197, 0.02033, 0.3418, 0.02827, 0.3631, 0.03834, 0.3833, 0.05045, 0.4023, 0.06448, 0.4197, 0.08029, 0.4355, 0.09775, 0.4496, 0.1167, 0.4617, 0.1369, 0.4717, 0.1582, 0.4797, 0.1803, 0.4854, 0.2032, 0.4888, 0.2265, 0.49, 0.25, 0.4888, 0.2735, 0.4854, 0.2968, 0.4797, 0.3197, 0.4717, 0.3418, 0.4617, 0.3631, 0.4496, 0.3833, 0.4355, 0.4023, 0.4197, 0.4197, 0.4023, 0.4355, 0.3833, 0.4496, 0.3631, 0.4617, 0.3418, 0.4717, 0.3197, 0.4797, 0.2968, 0.4854, 0.03125, 0.5, 0.03125, 1.0, 0.01562, 1.0, 0.01562, 0.5, 0.01562, 0.5, 0.01562, 1.0, 0.0, 1.0, 0.0, 0.5, 0.75, 0.49, 0.7735, 0.4888, 0.7968, 0.4854, 0.8197, 0.4797, 0.8418, 0.4717, 0.8631, 0.4617, 0.8833, 0.4496, 0.9023, 0.4355, 0.9197, 0.4197, 0.9355, 0.4023, 0.9496, 0.3833, 0.9617, 0.3631, 0.9717, 0.3418, 0.9797, 0.3197, 0.9854, 0.2968, 0.9888, 0.2735, 0.99, 0.25, 0.9888, 0.2265, 0.9854, 0.2032, 0.9797, 0.1803, 0.9717, 0.1582, 0.9617, 0.1369, 0.9496, 0.1167, 0.9355, 0.09775, 0.9197, 0.08029, 0.9023, 0.06448, 0.8833, 0.05045, 0.8631, 0.03834, 0.8418, 0.02827, 0.8197, 0.02033, 0.7968, 0.01461, 0.7735, 0.01116, 0.75, 0.01, 0.7265, 0.01116, 0.7032, 0.01461, 0.6803, 0.02033, 0.6582, 0.02827, 0.6369, 0.03834, 0.6167, 0.05045, 0.5977, 0.06448, 0.5803, 0.08029, 0.5645, 0.09775, 0.5504, 0.1167, 0.5383, 0.1369, 0.5283, 0.1582, 0.5203, 0.1803, 0.5146, 0.2032, 0.5112, 0.2265, 0.51, 0.25, 0.5112, 0.2735, 0.5146, 0.2968, 0.5203, 0.3197, 0.5283, 0.3418, 0.5383, 0.3631, 0.5504, 0.3833, 0.5645, 0.4023, 0.5803, 0.4197, 0.5977, 0.4355, 0.6167, 0.4496, 0.6369, 0.4617, 0.6582, 0.4717, 0.6803, 0.4797, 0.7032, 0.4854, 0.7265, 0.4888])
me_014.materials.append(mat_lonleum_3060)
me_014.update()
me_x = bpy.data.meshes.new('立方体')
me_x.from_pydata([(-10.58, -22.51, -0.8276), (-10.58, -22.51, 0.8276), (-10.58, 22.51, -0.8276), (-10.58, 22.51, 0.8276), (10.58, -22.51, -0.8276), (10.58, -22.51, 0.8276), (10.58, 22.51, -0.8276), (10.58, 22.51, 0.8276)], [], [(0, 1, 3, 2), (2, 3, 7, 6), (6, 7, 5, 4), (4, 5, 1, 0), (2, 6, 4, 0), (7, 3, 1, 5)])
_uv = me_x.uv_layers.new(name='UVマップ')
_uv.uv.foreach_set('vector', [0.375, 0.0, 0.625, 0.0, 0.625, 0.25, 0.375, 0.25, 0.375, 0.25, 0.625, 0.25, 0.625, 0.5, 0.375, 0.5, 0.375, 0.5, 0.625, 0.5, 0.625, 0.75, 0.375, 0.75, 0.375, 0.75, 0.625, 0.75, 0.625, 1.0, 0.375, 1.0, 0.125, 0.5, 0.375, 0.5, 0.375, 0.75, 0.125, 0.75, 0.625, 0.5, 0.875, 0.5, 0.875, 0.75, 0.625, 0.75])
me_x.materials.append(mat_lonleum_3054)
me_x.update()
me_006 = bpy.data.meshes.new('立方体.006')
me_006.from_pydata([(-10.58, -22.51, -0.8276), (-10.58, -22.51, 0.8276), (-10.58, 22.51, -0.8276), (-10.58, 22.51, 0.8276), (10.58, -22.51, -0.8276), (10.58, -22.51, 0.8276), (10.58, 22.51, -0.8276), (10.58, 22.51, 0.8276)], [], [(0, 1, 3, 2), (2, 3, 7, 6), (6, 7, 5, 4), (4, 5, 1, 0), (2, 6, 4, 0), (7, 3, 1, 5)])
_uv = me_006.uv_layers.new(name='UVマップ')
_uv.uv.foreach_set('vector', [0.375, 0.0, 0.625, 0.0, 0.625, 0.25, 0.375, 0.25, 0.375, 0.25, 0.625, 0.25, 0.625, 0.5, 0.375, 0.5, 0.375, 0.5, 0.625, 0.5, 0.625, 0.75, 0.375, 0.75, 0.375, 0.75, 0.625, 0.75, 0.625, 1.0, 0.375, 1.0, 0.125, 0.5, 0.375, 0.5, 0.375, 0.75, 0.125, 0.75, 0.625, 0.5, 0.875, 0.5, 0.875, 0.75, 0.625, 0.75])
me_006.materials.append(mat_lonleum_3116)
me_006.update()
me_007 = bpy.data.meshes.new('立方体.007')
me_007.from_pydata([(-10.58, -22.51, -0.8276), (-10.58, -22.51, 0.8276), (-10.58, 22.51, -0.8276), (-10.58, 22.51, 0.8276), (10.58, -22.51, -0.8276), (10.58, -22.51, 0.8276), (10.58, 22.51, -0.8276), (10.58, 22.51, 0.8276)], [], [(0, 1, 3, 2), (2, 3, 7, 6), (6, 7, 5, 4), (4, 5, 1, 0), (2, 6, 4, 0), (7, 3, 1, 5)])
_uv = me_007.uv_layers.new(name='UVマップ')
_uv.uv.foreach_set('vector', [0.375, 0.0, 0.625, 0.0, 0.625, 0.25, 0.375, 0.25, 0.375, 0.25, 0.625, 0.25, 0.625, 0.5, 0.375, 0.5, 0.375, 0.5, 0.625, 0.5, 0.625, 0.75, 0.375, 0.75, 0.375, 0.75, 0.625, 0.75, 0.625, 1.0, 0.375, 1.0, 0.125, 0.5, 0.375, 0.5, 0.375, 0.75, 0.125, 0.75, 0.625, 0.5, 0.875, 0.5, 0.875, 0.75, 0.625, 0.75])
me_007.materials.append(mat_lonleum_3054)
me_007.update()
me_008 = bpy.data.meshes.new('立方体.008')
me_008.from_pydata([(-10.58, -22.51, -0.8276), (-10.58, -22.51, 0.8276), (-10.58, 22.51, -0.8276), (-10.58, 22.51, 0.8276), (10.58, -22.51, -0.8276), (10.58, -22.51, 0.8276), (10.58, 22.51, -0.8276), (10.58, 22.51, 0.8276)], [], [(0, 1, 3, 2), (2, 3, 7, 6), (6, 7, 5, 4), (4, 5, 1, 0), (2, 6, 4, 0), (7, 3, 1, 5)])
_uv = me_008.uv_layers.new(name='UVマップ')
_uv.uv.foreach_set('vector', [0.375, 0.0, 0.625, 0.0, 0.625, 0.25, 0.375, 0.25, 0.375, 0.25, 0.625, 0.25, 0.625, 0.5, 0.375, 0.5, 0.375, 0.5, 0.625, 0.5, 0.625, 0.75, 0.375, 0.75, 0.375, 0.75, 0.625, 0.75, 0.625, 1.0, 0.375, 1.0, 0.125, 0.5, 0.375, 0.5, 0.375, 0.75, 0.125, 0.75, 0.625, 0.5, 0.875, 0.5, 0.875, 0.75, 0.625, 0.75])
me_008.materials.append(mat_lonleum_3054)
me_008.update()
me_009 = bpy.data.meshes.new('立方体.009')
me_009.from_pydata([(-10.58, -22.51, -0.8276), (-10.58, -22.51, 0.8276), (-10.58, 22.51, -0.8276), (-10.58, 22.51, 0.8276), (10.58, -22.51, -0.8276), (10.58, -22.51, 0.8276), (10.58, 22.51, -0.8276), (10.58, 22.51, 0.8276)], [], [(0, 1, 3, 2), (2, 3, 7, 6), (6, 7, 5, 4), (4, 5, 1, 0), (2, 6, 4, 0), (7, 3, 1, 5)])
_uv = me_009.uv_layers.new(name='UVマップ')
_uv.uv.foreach_set('vector', [0.375, 0.0, 0.625, 0.0, 0.625, 0.25, 0.375, 0.25, 0.375, 0.25, 0.625, 0.25, 0.625, 0.5, 0.375, 0.5, 0.375, 0.5, 0.625, 0.5, 0.625, 0.75, 0.375, 0.75, 0.375, 0.75, 0.625, 0.75, 0.625, 1.0, 0.375, 1.0, 0.125, 0.5, 0.375, 0.5, 0.375, 0.75, 0.125, 0.75, 0.625, 0.5, 0.875, 0.5, 0.875, 0.75, 0.625, 0.75])
me_009.materials.append(mat_lonleum_3054)
me_009.update()
me_010_1 = bpy.data.meshes.new('立方体.010')
me_010_1.from_pydata([(-10.58, -22.51, -0.8276), (-10.58, -22.51, 0.8276), (-10.58, 22.51, -0.8276), (-10.58, 22.51, 0.8276), (10.58, -22.51, -0.8276), (10.58, -22.51, 0.8276), (10.58, 22.51, -0.8276), (10.58, 22.51, 0.8276)], [], [(0, 1, 3, 2), (2, 3, 7, 6), (6, 7, 5, 4), (4, 5, 1, 0), (2, 6, 4, 0), (7, 3, 1, 5)])
_uv = me_010_1.uv_layers.new(name='UVマップ')
_uv.uv.foreach_set('vector', [0.375, 0.0, 0.625, 0.0, 0.625, 0.25, 0.375, 0.25, 0.375, 0.25, 0.625, 0.25, 0.625, 0.5, 0.375, 0.5, 0.375, 0.5, 0.625, 0.5, 0.625, 0.75, 0.375, 0.75, 0.375, 0.75, 0.625, 0.75, 0.625, 1.0, 0.375, 1.0, 0.125, 0.5, 0.375, 0.5, 0.375, 0.75, 0.125, 0.75, 0.625, 0.5, 0.875, 0.5, 0.875, 0.75, 0.625, 0.75])
me_010_1.materials.append(mat_playwood)
me_010_1.update()
me_014_1 = bpy.data.meshes.new('立方体.014')
me_014_1.from_pydata([(-10.58, -22.51, -0.8276), (-10.58, -22.51, 0.8276), (-10.58, 22.51, -0.8276), (-10.58, 22.51, 0.8276), (10.58, -22.51, -0.8276), (10.58, -22.51, 0.8276), (10.58, 22.51, -0.8276), (10.58, 22.51, 0.8276)], [], [(0, 1, 3, 2), (2, 3, 7, 6), (6, 7, 5, 4), (4, 5, 1, 0), (2, 6, 4, 0), (7, 3, 1, 5)])
_uv = me_014_1.uv_layers.new(name='UVマップ')
_uv.uv.foreach_set('vector', [0.375, 0.0, 0.625, 0.0, 0.625, 0.25, 0.375, 0.25, 0.375, 0.25, 0.625, 0.25, 0.625, 0.5, 0.375, 0.5, 0.375, 0.5, 0.625, 0.5, 0.625, 0.75, 0.375, 0.75, 0.375, 0.75, 0.625, 0.75, 0.625, 1.0, 0.375, 1.0, 0.125, 0.5, 0.375, 0.5, 0.375, 0.75, 0.125, 0.75, 0.625, 0.5, 0.875, 0.5, 0.875, 0.75, 0.625, 0.75])
me_014_1.materials.append(mat_lonleum_3054)
me_014_1.update()
me_012_1 = bpy.data.meshes.new('立方体.012')
me_012_1.from_pydata([(-10.58, -22.51, -0.8276), (-10.58, -22.51, 0.8276), (-10.58, 22.51, -0.8276), (-10.58, 22.51, 0.8276), (10.58, -22.51, -0.8276), (10.58, -22.51, 0.8276), (10.58, 22.51, -0.8276), (10.58, 22.51, 0.8276)], [], [(0, 1, 3, 2), (2, 3, 7, 6), (6, 7, 5, 4), (4, 5, 1, 0), (2, 6, 4, 0), (7, 3, 1, 5)])
_uv = me_012_1.uv_layers.new(name='UVマップ')
_uv.uv.foreach_set('vector', [0.375, 0.0, 0.625, 0.0, 0.625, 0.25, 0.375, 0.25, 0.375, 0.25, 0.625, 0.25, 0.625, 0.5, 0.375, 0.5, 0.375, 0.5, 0.625, 0.5, 0.625, 0.75, 0.375, 0.75, 0.375, 0.75, 0.625, 0.75, 0.625, 1.0, 0.375, 1.0, 0.125, 0.5, 0.375, 0.5, 0.375, 0.75, 0.125, 0.75, 0.625, 0.5, 0.875, 0.5, 0.875, 0.75, 0.625, 0.75])
me_012_1.materials.append(mat_playwood)
me_012_1.update()
me_011_1 = bpy.data.meshes.new('立方体.011')
me_011_1.from_pydata([(-10.58, -22.51, -0.8276), (-10.58, -22.51, 0.8276), (-10.58, 22.51, -0.8276), (-10.58, 22.51, 0.8276), (10.58, -22.51, -0.8276), (10.58, -22.51, 0.8276), (10.58, 22.51, -0.8276), (10.58, 22.51, 0.8276)], [], [(0, 1, 3, 2), (2, 3, 7, 6), (6, 7, 5, 4), (4, 5, 1, 0), (2, 6, 4, 0), (7, 3, 1, 5)])
_uv = me_011_1.uv_layers.new(name='UVマップ')
_uv.uv.foreach_set('vector', [0.375, 0.0, 0.625, 0.0, 0.625, 0.25, 0.375, 0.25, 0.375, 0.25, 0.625, 0.25, 0.625, 0.5, 0.375, 0.5, 0.375, 0.5, 0.625, 0.5, 0.625, 0.75, 0.375, 0.75, 0.375, 0.75, 0.625, 0.75, 0.625, 1.0, 0.375, 1.0, 0.125, 0.5, 0.375, 0.5, 0.375, 0.75, 0.125, 0.75, 0.625, 0.5, 0.875, 0.5, 0.875, 0.75, 0.625, 0.75])
me_011_1.materials.append(mat_timber)
me_011_1.update()
me_013_1 = bpy.data.meshes.new('立方体.013')
me_013_1.from_pydata([(-10.58, -22.51, -0.8276), (-10.58, -22.51, 0.8276), (-10.58, 22.51, -0.8276), (-10.58, 22.51, 0.8276), (10.58, -22.51, -0.8276), (10.58, -22.51, 0.8276), (10.58, 22.51, -0.8276), (10.58, 22.51, 0.8276)], [], [(0, 1, 3, 2), (2, 3, 7, 6), (6, 7, 5, 4), (4, 5, 1, 0), (2, 6, 4, 0), (7, 3, 1, 5)])
_uv = me_013_1.uv_layers.new(name='UVマップ')
_uv.uv.foreach_set('vector', [0.375, 0.0, 0.625, 0.0, 0.625, 0.25, 0.375, 0.25, 0.375, 0.25, 0.625, 0.25, 0.625, 0.5, 0.375, 0.5, 0.375, 0.5, 0.625, 0.5, 0.625, 0.75, 0.375, 0.75, 0.375, 0.75, 0.625, 0.75, 0.625, 1.0, 0.375, 1.0, 0.125, 0.5, 0.375, 0.5, 0.375, 0.75, 0.125, 0.75, 0.625, 0.5, 0.875, 0.5, 0.875, 0.75, 0.625, 0.75])
me_013_1.materials.append(mat_timber)
me_013_1.update()
me_016 = bpy.data.meshes.new('立方体.016')
me_016.from_pydata([(-10.58, -22.51, -0.8276), (-10.58, -22.51, 0.8276), (-10.58, 22.51, -0.8276), (-10.58, 22.51, 0.8276), (10.58, -22.51, -0.8276), (10.58, -22.51, 0.8276), (10.58, 22.51, -0.8276), (10.58, 22.51, 0.8276)], [], [(0, 1, 3, 2), (2, 3, 7, 6), (6, 7, 5, 4), (4, 5, 1, 0), (2, 6, 4, 0), (7, 3, 1, 5)])
_uv = me_016.uv_layers.new(name='UVマップ')
_uv.uv.foreach_set('vector', [0.375, 0.0, 0.625, 0.0, 0.625, 0.25, 0.375, 0.25, 0.375, 0.25, 0.625, 0.25, 0.625, 0.5, 0.375, 0.5, 0.375, 0.5, 0.625, 0.5, 0.625, 0.75, 0.375, 0.75, 0.375, 0.75, 0.625, 0.75, 0.625, 1.0, 0.375, 1.0, 0.125, 0.5, 0.375, 0.5, 0.375, 0.75, 0.125, 0.75, 0.625, 0.5, 0.875, 0.5, 0.875, 0.75, 0.625, 0.75])
me_016.materials.append(mat_fence)
me_016.update()
me_017 = bpy.data.meshes.new('立方体.017')
me_017.from_pydata([(-10.58, -22.51, -0.8276), (-10.58, -22.51, 0.8276), (-10.58, 22.51, -0.8276), (-10.58, 22.51, 0.8276), (10.58, -22.51, -0.8276), (10.58, -22.51, 0.8276), (10.58, 22.51, -0.8276), (10.58, 22.51, 0.8276)], [], [(0, 1, 3, 2), (2, 3, 7, 6), (6, 7, 5, 4), (4, 5, 1, 0), (2, 6, 4, 0), (7, 3, 1, 5)])
_uv = me_017.uv_layers.new(name='UVマップ')
_uv.uv.foreach_set('vector', [0.375, 0.0, 0.625, 0.0, 0.625, 0.25, 0.375, 0.25, 0.375, 0.25, 0.625, 0.25, 0.625, 0.5, 0.375, 0.5, 0.375, 0.5, 0.625, 0.5, 0.625, 0.75, 0.375, 0.75, 0.375, 0.75, 0.625, 0.75, 0.625, 1.0, 0.375, 1.0, 0.125, 0.5, 0.375, 0.5, 0.375, 0.75, 0.125, 0.75, 0.625, 0.5, 0.875, 0.5, 0.875, 0.75, 0.625, 0.75])
me_017.materials.append(mat_fence)
me_017.update()
me_018 = bpy.data.meshes.new('立方体.018')
me_018.from_pydata([(-10.58, -22.51, -0.8276), (-10.58, -22.51, 0.8276), (-10.58, 22.51, -0.8276), (-10.58, 22.51, 0.8276), (10.58, -22.51, -0.8276), (10.58, -22.51, 0.8276), (10.58, 22.51, -0.8276), (10.58, 22.51, 0.8276)], [], [(0, 1, 3, 2), (2, 3, 7, 6), (6, 7, 5, 4), (4, 5, 1, 0), (2, 6, 4, 0), (7, 3, 1, 5)])
_uv = me_018.uv_layers.new(name='UVマップ')
_uv.uv.foreach_set('vector', [0.375, 0.0, 0.625, 0.0, 0.625, 0.25, 0.375, 0.25, 0.375, 0.25, 0.625, 0.25, 0.625, 0.5, 0.375, 0.5, 0.375, 0.5, 0.625, 0.5, 0.625, 0.75, 0.375, 0.75, 0.375, 0.75, 0.625, 0.75, 0.625, 1.0, 0.375, 1.0, 0.125, 0.5, 0.375, 0.5, 0.375, 0.75, 0.125, 0.75, 0.625, 0.5, 0.875, 0.5, 0.875, 0.75, 0.625, 0.75])
me_018.materials.append(mat_lonleum_3054)
me_018.update()
me_021 = bpy.data.meshes.new('立方体.021')
me_021.from_pydata([(-10.58, -22.51, -0.8276), (-10.58, -22.51, 0.8276), (-10.58, 22.51, -0.8276), (-10.58, 22.51, 0.8276), (10.58, -22.51, -0.8276), (10.58, -22.51, 0.8276), (10.58, 22.51, -0.8276), (10.58, 22.51, 0.8276)], [], [(0, 1, 3, 2), (2, 3, 7, 6), (6, 7, 5, 4), (4, 5, 1, 0), (2, 6, 4, 0), (7, 3, 1, 5)])
_uv = me_021.uv_layers.new(name='UVマップ')
_uv.uv.foreach_set('vector', [0.375, 0.0, 0.625, 0.0, 0.625, 0.25, 0.375, 0.25, 0.375, 0.25, 0.625, 0.25, 0.625, 0.5, 0.375, 0.5, 0.375, 0.5, 0.625, 0.5, 0.625, 0.75, 0.375, 0.75, 0.375, 0.75, 0.625, 0.75, 0.625, 1.0, 0.375, 1.0, 0.125, 0.5, 0.375, 0.5, 0.375, 0.75, 0.125, 0.75, 0.625, 0.5, 0.875, 0.5, 0.875, 0.75, 0.625, 0.75])
me_021.materials.append(mat_fence)
me_021.update()
me_020 = bpy.data.meshes.new('立方体.020')
me_020.from_pydata([(-10.58, -22.51, -0.8276), (-10.58, -22.51, 0.8276), (-10.58, 22.51, -0.8276), (-10.58, 22.51, 0.8276), (10.58, -22.51, -0.8276), (10.58, -22.51, 0.8276), (10.58, 22.51, -0.8276), (10.58, 22.51, 0.8276)], [], [(0, 1, 3, 2), (2, 3, 7, 6), (6, 7, 5, 4), (4, 5, 1, 0), (2, 6, 4, 0), (7, 3, 1, 5)])
_uv = me_020.uv_layers.new(name='UVマップ')
_uv.uv.foreach_set('vector', [0.375, 0.0, 0.625, 0.0, 0.625, 0.25, 0.375, 0.25, 0.375, 0.25, 0.625, 0.25, 0.625, 0.5, 0.375, 0.5, 0.375, 0.5, 0.625, 0.5, 0.625, 0.75, 0.375, 0.75, 0.375, 0.75, 0.625, 0.75, 0.625, 1.0, 0.375, 1.0, 0.125, 0.5, 0.375, 0.5, 0.375, 0.75, 0.125, 0.75, 0.625, 0.5, 0.875, 0.5, 0.875, 0.75, 0.625, 0.75])
me_020.materials.append(mat_fence)
me_020.update()
me_019 = bpy.data.meshes.new('立方体.019')
me_019.from_pydata([(-10.58, -22.51, -0.8276), (-10.58, -22.51, 0.8276), (-10.58, 22.51, -0.8276), (-10.58, 22.51, 0.8276), (10.58, -22.51, -0.8276), (10.58, -22.51, 0.8276), (10.58, 22.51, -0.8276), (10.58, 22.51, 0.8276)], [], [(0, 1, 3, 2), (2, 3, 7, 6), (6, 7, 5, 4), (4, 5, 1, 0), (2, 6, 4, 0), (7, 3, 1, 5)])
_uv = me_019.uv_layers.new(name='UVマップ')
_uv.uv.foreach_set('vector', [0.375, 0.0, 0.625, 0.0, 0.625, 0.25, 0.375, 0.25, 0.375, 0.25, 0.625, 0.25, 0.625, 0.5, 0.375, 0.5, 0.375, 0.5, 0.625, 0.5, 0.625, 0.75, 0.375, 0.75, 0.375, 0.75, 0.625, 0.75, 0.625, 1.0, 0.375, 1.0, 0.125, 0.5, 0.375, 0.5, 0.375, 0.75, 0.125, 0.75, 0.625, 0.5, 0.875, 0.5, 0.875, 0.75, 0.625, 0.75])
me_019.materials.append(mat_lonleum_3054)
me_019.update()
me_024 = bpy.data.meshes.new('立方体.024')
me_024.from_pydata([(-10.58, -22.51, -0.8276), (-10.58, -22.51, 0.8276), (-10.58, 22.51, -0.8276), (-10.58, 22.51, 0.8276), (10.58, -22.51, -0.8276), (10.58, -22.51, 0.8276), (10.58, 22.51, -0.8276), (10.58, 22.51, 0.8276)], [], [(0, 1, 3, 2), (2, 3, 7, 6), (6, 7, 5, 4), (4, 5, 1, 0), (2, 6, 4, 0), (7, 3, 1, 5)])
_uv = me_024.uv_layers.new(name='UVマップ')
_uv.uv.foreach_set('vector', [0.375, 0.0, 0.625, 0.0, 0.625, 0.25, 0.375, 0.25, 0.375, 0.25, 0.625, 0.25, 0.625, 0.5, 0.375, 0.5, 0.375, 0.5, 0.625, 0.5, 0.625, 0.75, 0.375, 0.75, 0.375, 0.75, 0.625, 0.75, 0.625, 1.0, 0.375, 1.0, 0.125, 0.5, 0.375, 0.5, 0.375, 0.75, 0.125, 0.75, 0.625, 0.5, 0.875, 0.5, 0.875, 0.75, 0.625, 0.75])
me_024.materials.append(mat_fence)
me_024.update()
me_023 = bpy.data.meshes.new('立方体.023')
me_023.from_pydata([(-10.58, -22.51, -0.8276), (-10.58, -22.51, 0.8276), (-10.58, 22.51, -0.8276), (-10.58, 22.51, 0.8276), (10.58, -22.51, -0.8276), (10.58, -22.51, 0.8276), (10.58, 22.51, -0.8276), (10.58, 22.51, 0.8276)], [], [(0, 1, 3, 2), (2, 3, 7, 6), (6, 7, 5, 4), (4, 5, 1, 0), (2, 6, 4, 0), (7, 3, 1, 5)])
_uv = me_023.uv_layers.new(name='UVマップ')
_uv.uv.foreach_set('vector', [0.375, 0.0, 0.625, 0.0, 0.625, 0.25, 0.375, 0.25, 0.375, 0.25, 0.625, 0.25, 0.625, 0.5, 0.375, 0.5, 0.375, 0.5, 0.625, 0.5, 0.625, 0.75, 0.375, 0.75, 0.375, 0.75, 0.625, 0.75, 0.625, 1.0, 0.375, 1.0, 0.125, 0.5, 0.375, 0.5, 0.375, 0.75, 0.125, 0.75, 0.625, 0.5, 0.875, 0.5, 0.875, 0.75, 0.625, 0.75])
me_023.materials.append(mat_fence)
me_023.update()
me_022 = bpy.data.meshes.new('立方体.022')
me_022.from_pydata([(-10.58, -22.51, -0.8276), (-10.58, -22.51, 0.8276), (-10.58, 22.51, -0.8276), (-10.58, 22.51, 0.8276), (10.58, -22.51, -0.8276), (10.58, -22.51, 0.8276), (10.58, 22.51, -0.8276), (10.58, 22.51, 0.8276)], [], [(0, 1, 3, 2), (2, 3, 7, 6), (6, 7, 5, 4), (4, 5, 1, 0), (2, 6, 4, 0), (7, 3, 1, 5)])
_uv = me_022.uv_layers.new(name='UVマップ')
_uv.uv.foreach_set('vector', [0.375, 0.0, 0.625, 0.0, 0.625, 0.25, 0.375, 0.25, 0.375, 0.25, 0.625, 0.25, 0.625, 0.5, 0.375, 0.5, 0.375, 0.5, 0.625, 0.5, 0.625, 0.75, 0.375, 0.75, 0.375, 0.75, 0.625, 0.75, 0.625, 1.0, 0.375, 1.0, 0.125, 0.5, 0.375, 0.5, 0.375, 0.75, 0.125, 0.75, 0.625, 0.5, 0.875, 0.5, 0.875, 0.75, 0.625, 0.75])
me_022.materials.append(mat_lonleum_3054)
me_022.update()
me_025 = bpy.data.meshes.new('立方体.025')
me_025.from_pydata([(-10.58, -22.51, -0.8276), (-10.58, -22.51, 0.8276), (-10.58, 22.51, -0.8276), (-10.58, 22.51, 0.8276), (10.58, -22.51, -0.8276), (10.58, -22.51, 0.8276), (10.58, 22.51, -0.8276), (10.58, 22.51, 0.8276)], [], [(0, 1, 3, 2), (2, 3, 7, 6), (6, 7, 5, 4), (4, 5, 1, 0), (2, 6, 4, 0), (7, 3, 1, 5)])
_uv = me_025.uv_layers.new(name='UVマップ')
_uv.uv.foreach_set('vector', [0.375, 0.0, 0.625, 0.0, 0.625, 0.25, 0.375, 0.25, 0.375, 0.25, 0.625, 0.25, 0.625, 0.5, 0.375, 0.5, 0.375, 0.5, 0.625, 0.5, 0.625, 0.75, 0.375, 0.75, 0.375, 0.75, 0.625, 0.75, 0.625, 1.0, 0.375, 1.0, 0.125, 0.5, 0.375, 0.5, 0.375, 0.75, 0.125, 0.75, 0.625, 0.5, 0.875, 0.5, 0.875, 0.75, 0.625, 0.75])
me_025.materials.append(mat_fence)
me_025.update()
me_026 = bpy.data.meshes.new('立方体.026')
me_026.from_pydata([(-10.58, -22.51, -0.8276), (-10.58, -22.51, 0.8276), (-10.58, 22.51, -0.8276), (-10.58, 22.51, 0.8276), (10.58, -22.51, -0.8276), (10.58, -22.51, 0.8276), (10.58, 22.51, -0.8276), (10.58, 22.51, 0.8276)], [], [(0, 1, 3, 2), (2, 3, 7, 6), (6, 7, 5, 4), (4, 5, 1, 0), (2, 6, 4, 0), (7, 3, 1, 5)])
_uv = me_026.uv_layers.new(name='UVマップ')
_uv.uv.foreach_set('vector', [0.375, 0.0, 0.625, 0.0, 0.625, 0.25, 0.375, 0.25, 0.375, 0.25, 0.625, 0.25, 0.625, 0.5, 0.375, 0.5, 0.375, 0.5, 0.625, 0.5, 0.625, 0.75, 0.375, 0.75, 0.375, 0.75, 0.625, 0.75, 0.625, 1.0, 0.375, 1.0, 0.125, 0.5, 0.375, 0.5, 0.375, 0.75, 0.125, 0.75, 0.625, 0.5, 0.875, 0.5, 0.875, 0.75, 0.625, 0.75])
me_026.materials.append(mat_fence)
me_026.update()
me_027 = bpy.data.meshes.new('立方体.027')
me_027.from_pydata([(-10.58, -22.51, -0.8276), (-10.58, -22.51, 0.8276), (-10.58, 22.51, -0.8276), (-10.58, 22.51, 0.8276), (10.58, -22.51, -0.8276), (10.58, -22.51, 0.8276), (10.58, 22.51, -0.8276), (10.58, 22.51, 0.8276)], [], [(0, 1, 3, 2), (2, 3, 7, 6), (6, 7, 5, 4), (4, 5, 1, 0), (2, 6, 4, 0), (7, 3, 1, 5)])
_uv = me_027.uv_layers.new(name='UVマップ')
_uv.uv.foreach_set('vector', [0.375, 0.0, 0.625, 0.0, 0.625, 0.25, 0.375, 0.25, 0.375, 0.25, 0.625, 0.25, 0.625, 0.5, 0.375, 0.5, 0.375, 0.5, 0.625, 0.5, 0.625, 0.75, 0.375, 0.75, 0.375, 0.75, 0.625, 0.75, 0.625, 1.0, 0.375, 1.0, 0.125, 0.5, 0.375, 0.5, 0.375, 0.75, 0.125, 0.75, 0.625, 0.5, 0.875, 0.5, 0.875, 0.75, 0.625, 0.75])
me_027.materials.append(mat_lonleum_3054)
me_027.update()

# ---- curves / text
cu_nurbs___005 = bpy.data.curves.new('NURBSパス.005', 'CURVE')
cu_nurbs___005.dimensions = '3D'
_sp = cu_nurbs___005.splines.new('NURBS'); _sp.points.add(4)
_sp.points.foreach_set('co', [-20.0, 0.0, 0.0, 1.0, -10.0, 0.0, 0.0, 1.0, 0.0, 0.0, 0.0, 1.0, 10.0, 0.0, 0.0, 1.0, 20.0, 0.0, 0.0, 1.0])
_sp.order_u = 5
_sp.order_v = 0
_sp.use_endpoint_u = True
cu_nurbs___005.use_path = True
cu_nurbs___005.fill_mode = 'FULL'
cu_nurbs___006 = bpy.data.curves.new('NURBSパス.006', 'CURVE')
cu_nurbs___006.dimensions = '3D'
_sp = cu_nurbs___006.splines.new('NURBS'); _sp.points.add(4)
_sp.points.foreach_set('co', [-20.0, 0.0, 0.0, 1.0, -10.0, 0.0, 0.0, 1.0, 0.0, 0.0, 0.0, 1.0, 10.0, 0.0, 0.0, 1.0, 20.0, 0.0, 0.0, 1.0])
_sp.order_u = 5
_sp.order_v = 0
_sp.use_endpoint_u = True
cu_nurbs___006.use_path = True
cu_nurbs___006.fill_mode = 'FULL'
cu_nurbs___007 = bpy.data.curves.new('NURBSパス.007', 'CURVE')
cu_nurbs___007.dimensions = '3D'
_sp = cu_nurbs___007.splines.new('NURBS'); _sp.points.add(4)
_sp.points.foreach_set('co', [-20.0, 0.0, 0.0, 1.0, -10.0, 0.0, 0.0, 1.0, 0.0, 0.0, 0.0, 1.0, 10.0, 0.0, 0.0, 1.0, 20.0, 0.0, 0.0, 1.0])
_sp.order_u = 5
_sp.order_v = 0
_sp.use_endpoint_u = True
cu_nurbs___007.use_path = True
cu_nurbs___007.fill_mode = 'FULL'
cu_nurbs___008 = bpy.data.curves.new('NURBSパス.008', 'CURVE')
cu_nurbs___008.dimensions = '3D'
_sp = cu_nurbs___008.splines.new('NURBS'); _sp.points.add(4)
_sp.points.foreach_set('co', [-20.0, 0.0, 0.0, 1.0, -10.0, 0.0, 0.0, 1.0, 0.0, 0.0, 0.0, 1.0, 10.0, 0.0, 0.0, 1.0, 20.0, 0.0, 0.0, 1.0])
_sp.order_u = 5
_sp.order_v = 0
_sp.use_endpoint_u = True
cu_nurbs___008.use_path = True
cu_nurbs___008.fill_mode = 'FULL'
cu_nurbs___004 = bpy.data.curves.new('NURBSパス.004', 'CURVE')
cu_nurbs___004.dimensions = '3D'
_sp = cu_nurbs___004.splines.new('NURBS'); _sp.points.add(4)
_sp.points.foreach_set('co', [-20.0, 0.0, 0.0, 1.0, -10.0, 0.0, 0.0, 1.0, 0.0, 0.0, 0.0, 1.0, 10.0, 0.0, 0.0, 1.0, 20.0, 0.0, 0.0, 1.0])
_sp.order_u = 5
_sp.order_v = 0
_sp.use_endpoint_u = True
cu_nurbs___004.use_path = True
cu_nurbs___004.fill_mode = 'FULL'
cu_nurbs___003 = bpy.data.curves.new('NURBSパス.003', 'CURVE')
cu_nurbs___003.dimensions = '3D'
_sp = cu_nurbs___003.splines.new('NURBS'); _sp.points.add(4)
_sp.points.foreach_set('co', [-20.0, 0.0, 0.0, 1.0, -10.0, 0.0, 0.0, 1.0, 0.0, 0.0, 0.0, 1.0, 10.0, 0.0, 0.0, 1.0, 20.0, 0.0, 0.0, 1.0])
_sp.order_u = 5
_sp.order_v = 0
_sp.use_endpoint_u = True
cu_nurbs___003.use_path = True
cu_nurbs___003.fill_mode = 'FULL'
cu_nurbs___002 = bpy.data.curves.new('NURBSパス.002', 'CURVE')
cu_nurbs___002.dimensions = '3D'
_sp = cu_nurbs___002.splines.new('NURBS'); _sp.points.add(4)
_sp.points.foreach_set('co', [-20.0, 0.0, 0.0, 1.0, -10.0, 0.0, 0.0, 1.0, 0.0, 0.0, 0.0, 1.0, 10.0, 0.0, 0.0, 1.0, 20.0, 0.0, 0.0, 1.0])
_sp.order_u = 5
_sp.order_v = 0
_sp.use_endpoint_u = True
cu_nurbs___002.use_path = True
cu_nurbs___002.fill_mode = 'FULL'
cu_nurbs___001 = bpy.data.curves.new('NURBSパス.001', 'CURVE')
cu_nurbs___001.dimensions = '3D'
_sp = cu_nurbs___001.splines.new('NURBS'); _sp.points.add(4)
_sp.points.foreach_set('co', [-20.0, 0.0, 0.0, 1.0, -10.0, 0.0, 0.0, 1.0, 0.0, 0.0, 0.0, 1.0, 10.0, 0.0, 0.0, 1.0, 20.0, 0.0, 0.0, 1.0])
_sp.order_u = 5
_sp.order_v = 0
_sp.use_endpoint_u = True
cu_nurbs___001.use_path = True
cu_nurbs___001.fill_mode = 'FULL'

# ---- objects
ob_spot_1 = bpy.data.objects.new('spot_1', me_010)
ob_spot_2_base = bpy.data.objects.new('spot_2_base', me_012)
ob_spot_2 = bpy.data.objects.new('spot_2', me_011)
ob_spot_3_base = bpy.data.objects.new('spot_3_base', me_013)
ob_spot_3 = bpy.data.objects.new('spot_3', me_014)
ob_erea_a = bpy.data.objects.new('Erea_A', me_x)
ob_erea_b = bpy.data.objects.new('Erea_B', me_006)
ob_erea_c = bpy.data.objects.new('Erea_C', me_007)
ob_erea_object = bpy.data.objects.new('Erea_Object', me_008)
ob_line_c_object = bpy.data.objects.new('Line_C-Object', me_009)
ob_erea_b_plywood = bpy.data.objects.new('Erea_B_plywood', me_010_1)
ob_erea_b_base_lonleum = bpy.data.objects.new('Erea_B_base_Lonleum', me_014_1)
ob_playwood_base = bpy.data.objects.new('playwood_base', me_012_1)
ob_bar_a_b = bpy.data.objects.new('bar_A-B', me_011_1)
ob_bar_b_c = bpy.data.objects.new('bar_B-C', me_013_1)
ob_fence__x = bpy.data.objects.new('fence_+x', me_016)
ob_fence__x_base = bpy.data.objects.new('fence_+x_base', me_017)
ob_fence__x_base_lonleum = bpy.data.objects.new('fence_+x_base_Lonleum', me_018)
ob_fence__x_1 = bpy.data.objects.new('fence_-x', me_021)
ob_fence__x_base_1 = bpy.data.objects.new('fence_-x_base', me_020)
ob_fence__x_base_lonleum_1 = bpy.data.objects.new('fence_-x_base_Lonleum', me_019)
ob_fence__y = bpy.data.objects.new('fence_+y', me_024)
ob_fence__y_base = bpy.data.objects.new('fence_+y_base', me_023)
ob_fence__y_base_lonleum = bpy.data.objects.new('fence_+y_base_Lonleum', me_022)
ob_fence__y_1 = bpy.data.objects.new('fence_-y', me_025)
ob_fence__y_base_1 = bpy.data.objects.new('fence_-y_base', me_026)
ob_fence__y_base_lonleum_1 = bpy.data.objects.new('fence_-y_base_Lonleum', me_027)
ob_rtoplimit1 = bpy.data.objects.new('RTopLimit1', cu_nurbs___005)
ob_rtoplimit2 = bpy.data.objects.new('RTopLimit2', cu_nurbs___006)
ob_rtoplimit3 = bpy.data.objects.new('RTopLimit3', cu_nurbs___007)
ob_rtoplimit4 = bpy.data.objects.new('RTopLimit4', cu_nurbs___008)
ob_rtoplimit1_001 = bpy.data.objects.new('RTopLimit1.001', cu_nurbs___004)
ob_rtoplimit2_001 = bpy.data.objects.new('RTopLimit2.001', cu_nurbs___003)
ob_rtoplimit3_001 = bpy.data.objects.new('RTopLimit3.001', cu_nurbs___002)
ob_rtoplimit4_001 = bpy.data.objects.new('RTopLimit4.001', cu_nurbs___001)
ob_light = bpy.data.objects.new('Light', light_light)
ob_camera = bpy.data.objects.new('Camera', cam_camera)

# ---- transforms, parenting, visibility, modifiers, constraints
ob_spot_1.location = (-23.0, 0.0, 0.01)
ob_spot_1.scale = (1.0, 1.0, 0.04167)
ob_spot_2_base.location = (-23.0, 0.0, 0.24)
ob_spot_2_base.scale = (0.5, 0.5, 1.0)
ob_spot_2.location = (-23.0, 0.0, 0.51)
ob_spot_2.scale = (0.5, 0.5, 0.04167)
ob_spot_3_base.location = (-23.0, 0.0, 0.76)
ob_spot_3_base.scale = (0.2222, 0.2222, 1.0)
ob_spot_3.location = (-23.0, 0.0, 1.01)
ob_spot_3.scale = (0.2222, 0.2222, 0.04167)
ob_erea_a.location = (42.0, 0.0, -0.01)
ob_erea_a.scale = (1.418, 1.111, 0.01208)
ob_erea_b.location = (15.0, 0.0, 0.13)
ob_erea_b.scale = (1.096, 1.111, 0.01208)
ob_erea_c.location = (-24.5, 0.0, -0.01)
ob_erea_c.scale = (2.599, 1.111, 0.01208)
ob_erea_object.location = (-54.65, 0.0, -0.01)
ob_erea_object.scale = (0.2221, 1.111, 0.01208)
ob_line_c_object.location = (-52.15, 0.0, 0.01)
ob_line_c_object.scale = (0.01418, 1.111, 0.01208)
ob_erea_b_plywood.location = (15.0, 0.0, 0.06)
ob_erea_b_plywood.scale = (1.134, 1.111, 0.0725)
ob_erea_b_base_lonleum.location = (15.0, 0.0, -0.01)
ob_erea_b_base_lonleum.scale = (1.134, 1.111, 0.01208)
ob_playwood_base.location = (0.0, 0.0, -0.08)
ob_playwood_base.scale = (5.529, 1.177, 0.0725)
ob_bar_a_b.location = (26.8, 0.0, 0.27)
ob_bar_a_b.scale = (0.0189, 1.111, 0.1812)
ob_bar_b_c.location = (3.2, 0.0, 0.27)
ob_bar_b_c.scale = (0.0189, 1.111, 0.1812)
ob_fence__x.location = (57.12, 0.0, 0.75)
ob_fence__x.scale = (0.01134, 1.111, 0.9062)
ob_fence__x_base.location = (57.87, 0.0, 0.12)
ob_fence__x_base.scale = (0.05954, 1.111, 0.145)
ob_fence__x_base_lonleum.location = (57.75, 0.0, -0.01)
ob_fence__x_base_lonleum.scale = (0.07089, 1.111, 0.01208)
ob_fence__x_1.location = (-57.12, 0.0, 0.75)
ob_fence__x_1.scale = (0.01134, 1.111, 0.9062)
ob_fence__x_base_1.location = (-57.87, 0.0, 0.12)
ob_fence__x_base_1.scale = (0.05954, 1.111, 0.145)
ob_fence__x_base_lonleum_1.location = (-57.75, 0.0, -0.01)
ob_fence__x_base_lonleum_1.scale = (0.07089, 1.111, 0.01208)
ob_fence__y.location = (0.0, 25.12, 0.75)
ob_fence__y.scale = (5.529, 0.005331, 0.9062)
ob_fence__y_base.location = (0.0, 25.87, 0.12)
ob_fence__y_base.scale = (5.529, 0.02799, 0.145)
ob_fence__y_base_lonleum.location = (0.0, 25.75, -0.01)
ob_fence__y_base_lonleum.scale = (5.529, 0.03332, 0.01208)
ob_fence__y_1.location = (0.0, -25.12, 0.75)
ob_fence__y_1.scale = (5.529, 0.005331, 0.9062)
ob_fence__y_base_1.location = (0.0, -25.87, 0.12)
ob_fence__y_base_1.scale = (5.529, 0.02799, 0.145)
ob_fence__y_base_lonleum_1.location = (0.0, -25.75, -0.01)
ob_fence__y_base_lonleum_1.scale = (5.529, 0.03332, 0.01208)
ob_rtoplimit1.location = (49.5, 25.0, 0.0)
ob_rtoplimit1.scale = (0.375, 1.0, 1.0)
ob_rtoplimit2.location = (57.0, 17.5, 0.0)
ob_rtoplimit2.rotation_euler = (0.0, 0.0, 1.571)
ob_rtoplimit2.scale = (0.375, 1.0, 1.0)
ob_rtoplimit3.location = (49.5, 10.0, 0.0)
ob_rtoplimit3.scale = (0.375, 1.0, 1.0)
ob_rtoplimit4.location = (42.0, 17.5, 0.0)
ob_rtoplimit4.rotation_euler = (0.0, 0.0, 1.571)
ob_rtoplimit4.scale = (0.375, 1.0, 1.0)
ob_rtoplimit1_001.location = (49.5, -25.0, 0.0)
ob_rtoplimit1_001.scale = (0.375, 1.0, 1.0)
ob_rtoplimit2_001.location = (57.0, -17.5, 0.0)
ob_rtoplimit2_001.rotation_euler = (0.0, 0.0, 1.571)
ob_rtoplimit2_001.scale = (0.375, 1.0, 1.0)
ob_rtoplimit3_001.location = (49.5, -10.0, 0.0)
ob_rtoplimit3_001.scale = (0.375, 1.0, 1.0)
ob_rtoplimit4_001.location = (42.0, -17.5, 0.0)
ob_rtoplimit4_001.rotation_euler = (0.0, 0.0, 1.571)
ob_rtoplimit4_001.scale = (0.375, 1.0, 1.0)
ob_light.location = (0.0, 0.0, 50.0)
ob_light.lock_rotations_4d = False
ob_light.empty_display_type = 'ARROWS'
ob_light.color = (0.0, 0.0, 0.0, 0.0)
ob_light.lineart.crease_threshold = 0.0
ob_camera.location = (0.0, 60.0, 40.0)
ob_camera.rotation_euler = (1.047, 0.0, 3.142)
ob_camera.lock_rotations_4d = False
ob_camera.empty_display_type = 'ARROWS'
ob_camera.color = (0.0, 0.0, 0.0, 0.0)
ob_camera.display_type = 'WIRE'
ob_camera.lineart.crease_threshold = 0.0

# ---- collection membership
col_spot_1.objects.link(ob_spot_1)
col_spot_2.objects.link(ob_spot_2_base)
col_spot_2.objects.link(ob_spot_2)
col_spot_3.objects.link(ob_spot_3_base)
col_spot_3.objects.link(ob_spot_3)
col_ground.objects.link(ob_erea_a)
col_ground.objects.link(ob_erea_b)
col_ground.objects.link(ob_erea_c)
col_ground.objects.link(ob_erea_object)
col_ground.objects.link(ob_line_c_object)
col_ground.objects.link(ob_erea_b_plywood)
col_ground.objects.link(ob_erea_b_base_lonleum)
col_ground.objects.link(ob_playwood_base)
col_timber.objects.link(ob_bar_a_b)
col_timber.objects.link(ob_bar_b_c)
col_fence__x.objects.link(ob_fence__x)
col_fence__x.objects.link(ob_fence__x_base)
col_fence__x.objects.link(ob_fence__x_base_lonleum)
col_fence__x_1.objects.link(ob_fence__x_1)
col_fence__x_1.objects.link(ob_fence__x_base_1)
col_fence__x_1.objects.link(ob_fence__x_base_lonleum_1)
col_fence__y.objects.link(ob_fence__y)
col_fence__y.objects.link(ob_fence__y_base)
col_fence__y.objects.link(ob_fence__y_base_lonleum)
col_fence__y_1.objects.link(ob_fence__y_1)
col_fence__y_1.objects.link(ob_fence__y_base_1)
col_fence__y_1.objects.link(ob_fence__y_base_lonleum_1)
col_start__y.objects.link(ob_rtoplimit1)
col_start__y.objects.link(ob_rtoplimit2)
col_start__y.objects.link(ob_rtoplimit3)
col_start__y.objects.link(ob_rtoplimit4)
col_start__y_1.objects.link(ob_rtoplimit1_001)
col_start__y_1.objects.link(ob_rtoplimit2_001)
col_start__y_1.objects.link(ob_rtoplimit3_001)
col_start__y_1.objects.link(ob_rtoplimit4_001)
col_default_items.objects.link(ob_light)
col_default_items.objects.link(ob_camera)

# ---- scene / render settings (as saved in the file)
scene.camera = ob_camera
scene.frame_start = 1; scene.frame_end = 250; scene.frame_set(0)
scene.render.engine = 'BLENDER_EEVEE_NEXT'
scene.render.resolution_x = 3840
scene.render.resolution_y = 2160
scene.cycles.sampling_pattern = 'TABULATED_SOBOL'
scene.eevee.ray_tracing_options.trace_max_roughness = 0.0
scene.view_settings.view_transform = 'Filmic'
scene.unit_settings.scale_length = 0.1
bpy.context.view_layer.update()
